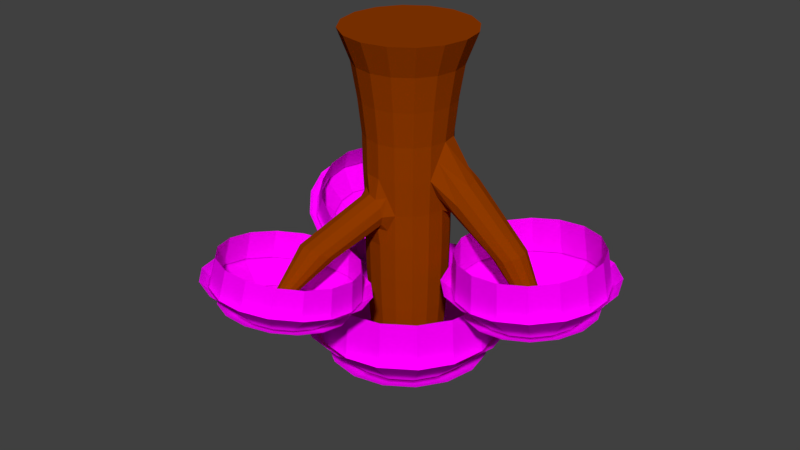 # Source: largetree.blend  (saved by Blender 2.78.0; exported with 4.5.12 LTS)
import bpy
from mathutils import Matrix  # noqa: F401  (used for matrix-valued properties, if any)

bpy.ops.wm.read_factory_settings(use_empty=True)
scene = bpy.context.scene
scene.name = 'Scene'

# ---- collections
col_collection_1 = bpy.data.collections.new('Collection 1'); scene.collection.children.link(col_collection_1)

# ---- materials (node trees are filled in below, after node groups)
mat_material_001 = bpy.data.materials.new('Material.001')
mat_material_001.alpha_threshold = 0.0
mat_material_001.use_transparent_shadow = False
mat_material_001.diffuse_color = (0.2738, 0.04216, 0.0, 1.0)
mat_material_001.roughness = 0.5
mat_material_002 = bpy.data.materials.new('Material.002')
mat_material_002.alpha_threshold = 0.0
mat_material_002.use_transparent_shadow = False
mat_material_002.diffuse_color = (0.9955, 0.0, 1.0, 1.0)
mat_material_002.roughness = 0.5

# ---- material node trees

# ---- world
world_world = bpy.data.worlds.new('World'); scene.world = world_world
world_world.color = (0.05088, 0.05088, 0.05088)
world_world.use_sun_shadow = False
world_world.sun_shadow_jitter_overblur = 0.0
world_world.cycles.sampling_method = 'MANUAL'

# ---- meshes
me_cylinder = bpy.data.meshes.new('Cylinder')
me_cylinder.from_pydata([(-0.7545, 3.71, 1.622), (-0.5965, 3.712, 1.627), (-0.4501, 3.655, 1.642), (-0.3375, 3.546, 1.665), (-0.2758, 3.403, 1.692), (-0.2745, 3.247, 1.719), (-0.3337, 3.103, 1.742), (-0.4444, 2.991, 1.757), (-0.5897, 2.929, 1.762), (-0.7477, 2.927, 1.757), (-0.8941, 2.984, 1.742), (-1.007, 3.093, 1.719), (-1.068, 3.236, 1.692), (-1.07, 3.392, 1.665), (-1.011, 3.536, 1.642), (-0.8998, 3.648, 1.627), (-0.6721, 3.319, 1.692), (-1.013, 4.935, 0.5752), (-0.8847, 4.327, 1.266), (-0.4605, 4.333, 1.28), (-0.3033, 4.946, 0.5992), (-0.06723, 4.179, 1.321), (0.3547, 4.687, 0.6677), (0.2353, 3.887, 1.382), (0.8609, 4.2, 0.7703), (0.4009, 3.503, 1.455), (1.138, 3.557, 0.8913), (0.4046, 3.085, 1.527), (1.144, 2.857, 1.012), (0.2456, 2.696, 1.588), (0.8782, 2.207, 1.115), (-0.05177, 2.396, 1.629), (0.3806, 1.705, 1.183), (-0.4423, 2.23, 1.643), (-0.2728, 1.427, 1.207), (-0.8664, 2.224, 1.629), (-0.9826, 1.417, 1.183), (-1.26, 2.378, 1.588), (-1.641, 1.675, 1.115), (-1.562, 2.67, 1.527), (-2.147, 2.163, 1.012), (-1.728, 3.054, 1.455), (-2.424, 2.805, 0.8913), (-1.731, 3.472, 1.382), (-2.43, 3.505, 0.7703), (-1.573, 3.861, 1.321), (-2.164, 4.156, 0.6677), (-1.275, 4.161, 1.28), (-1.666, 4.658, 0.5992), (-0.9351, 4.566, 0.1023), (-0.3383, 4.575, 0.1226), (0.215, 4.357, 0.1802), (0.6406, 3.947, 0.2664), (0.8737, 3.407, 0.3681), (0.8788, 2.819, 0.4698), (0.6551, 2.272, 0.5561), (0.2367, 1.849, 0.6137), (-0.3127, 1.616, 0.6339), (-0.9095, 1.608, 0.6137), (-1.463, 1.825, 0.5561), (-1.888, 2.235, 0.4698), (-2.122, 2.775, 0.3681), (-2.127, 3.364, 0.2664), (-1.903, 3.91, 0.1802), (-1.485, 4.333, 0.1226), (-0.9741, 4.751, 0.7356), (-0.3477, 4.76, 0.7568), (0.2331, 4.532, 0.8173), (0.6799, 4.102, 0.9078), (0.9246, 3.534, 1.015), (0.9299, 2.917, 1.121), (0.6951, 2.342, 1.212), (0.256, 1.899, 1.272), (-0.3208, 1.654, 1.294), (-0.9472, 1.645, 1.272), (-1.528, 1.873, 1.212), (-1.975, 2.304, 1.121), (-2.219, 2.871, 1.015), (-2.225, 3.489, 0.9078), (-1.99, 4.063, 0.8173), (-1.551, 4.506, 0.7568), (-0.7425, 3.653, 1.681), (-0.6109, 3.655, 1.686), (-0.4889, 3.607, 1.698), (-0.395, 3.517, 1.717), (-0.3436, 3.397, 1.74), (-0.3425, 3.268, 1.762), (-0.3918, 3.147, 1.781), (-0.4841, 3.054, 1.794), (-0.6052, 3.003, 1.798), (-0.7368, 3.001, 1.794), (-0.8588, 3.048, 1.781), (-0.9527, 3.139, 1.762), (-1.004, 3.258, 1.74), (-1.005, 3.388, 1.717), (-0.9559, 3.508, 1.698), (-0.8636, 3.602, 1.686), (-0.9484, 4.629, 1.137), (-0.397, 4.637, 1.156), (0.1142, 4.436, 1.209), (0.5075, 4.057, 1.289), (0.7229, 3.558, 1.383), (0.7276, 3.014, 1.477), (0.5209, 2.509, 1.556), (0.1343, 2.119, 1.61), (-0.3733, 1.903, 1.628), (-0.9247, 1.895, 1.61), (-1.436, 2.096, 1.556), (-1.829, 2.475, 1.477), (-2.045, 2.974, 1.383), (-2.049, 3.518, 1.289), (-1.843, 4.023, 1.209), (-1.456, 4.413, 1.156), (3.119, -0.1316, 2.205), (3.275, -0.1926, 2.19), (3.396, -0.3091, 2.178), (3.464, -0.4633, 2.17), (3.468, -0.6318, 2.167), (3.407, -0.7889, 2.17), (3.29, -0.9107, 2.178), (3.137, -0.9787, 2.19), (2.969, -0.9825, 2.205), (2.812, -0.9215, 2.219), (2.691, -0.805, 2.231), (2.623, -0.6508, 2.24), (2.62, -0.4823, 2.242), (2.681, -0.3252, 2.24), (2.797, -0.2034, 2.231), (2.951, -0.1354, 2.219), (3.044, -0.557, 2.205), (3.289, 1.371, 1.137), (3.218, 0.5905, 1.888), (3.638, 0.4267, 1.85), (3.992, 1.097, 1.073), (3.964, 0.1139, 1.817), (4.537, 0.5738, 1.018), (4.145, -0.3004, 1.795), (4.841, -0.1194, 0.981), (4.155, -0.753, 1.787), (4.857, -0.8767, 0.9681), (3.991, -1.175, 1.795), (4.583, -1.583, 0.981), (3.679, -1.502, 1.817), (4.06, -2.13, 1.018), (3.266, -1.685, 1.85), (3.369, -2.436, 1.073), (2.815, -1.695, 1.888), (2.615, -2.453, 1.137), (2.395, -1.531, 1.927), (1.911, -2.179, 1.202), (2.069, -1.218, 1.96), (1.366, -1.655, 1.257), (1.888, -0.8041, 1.982), (1.063, -0.9623, 1.294), (1.878, -0.3515, 1.989), (1.047, -0.205, 1.307), (2.042, 0.07051, 1.982), (1.321, 0.5012, 1.294), (2.354, 0.3977, 1.96), (1.843, 1.049, 1.257), (2.767, 0.5803, 1.927), (2.534, 1.354, 1.202), (3.175, 1.078, 0.4399), (3.767, 0.8471, 0.3854), (4.225, 0.407, 0.3393), (4.48, -0.1759, 0.3084), (4.493, -0.8127, 0.2976), (4.263, -1.406, 0.3084), (3.824, -1.867, 0.3393), (3.243, -2.124, 0.3854), (2.608, -2.138, 0.4399), (2.017, -1.908, 0.4943), (1.559, -1.467, 0.5405), (1.303, -0.8846, 0.5713), (1.29, -0.2478, 0.5822), (1.52, 0.346, 0.5713), (1.96, 0.8064, 0.5405), (2.541, 1.063, 0.4943), (3.263, 1.144, 1.302), (3.884, 0.9024, 1.245), (4.365, 0.4404, 1.196), (4.633, -0.1714, 1.164), (4.647, -0.8398, 1.152), (4.405, -1.463, 1.164), (3.944, -1.946, 1.196), (3.334, -2.216, 1.245), (2.668, -2.231, 1.302), (2.048, -1.989, 1.359), (1.567, -1.527, 1.407), (1.299, -0.9153, 1.44), (1.285, -0.2469, 1.451), (1.526, 0.3764, 1.44), (1.987, 0.8597, 1.407), (2.597, 1.129, 1.359), (3.112, -0.2035, 2.269), (3.242, -0.2543, 2.257), (3.343, -0.3514, 2.246), (3.399, -0.4799, 2.24), (3.402, -0.6203, 2.237), (3.352, -0.7512, 2.24), (3.255, -0.8527, 2.246), (3.127, -0.9094, 2.257), (2.987, -0.9125, 2.269), (2.856, -0.8617, 2.281), (2.755, -0.7647, 2.291), (2.699, -0.6362, 2.298), (2.696, -0.4957, 2.3), (2.747, -0.3648, 2.298), (2.844, -0.2633, 2.291), (2.972, -0.2066, 2.281), (3.27, 0.9348, 1.793), (3.817, 0.7218, 1.742), (4.24, 0.3151, 1.7), (4.476, -0.2234, 1.671), (4.488, -0.8117, 1.661), (4.275, -1.36, 1.671), (3.869, -1.786, 1.7), (3.333, -2.023, 1.742), (2.746, -2.036, 1.793), (2.2, -1.823, 1.843), (1.777, -1.417, 1.886), (1.541, -0.8782, 1.914), (1.528, -0.2898, 1.924), (1.741, 0.2588, 1.914), (2.147, 0.6842, 1.886), (2.684, 0.9215, 1.843), (-2.568, -2.31, 2.343), (-2.686, -2.361, 2.271), (-2.82, -2.359, 2.21), (-2.95, -2.303, 2.169), (-3.057, -2.202, 2.154), (-3.123, -2.072, 2.169), (-3.14, -1.931, 2.21), (-3.103, -1.802, 2.271), (-3.02, -1.704, 2.343), (-2.903, -1.652, 2.416), (-2.769, -1.654, 2.477), (-2.638, -1.71, 2.518), (-2.532, -1.811, 2.532), (-2.465, -1.942, 2.518), (-2.449, -2.082, 2.477), (-2.485, -2.212, 2.416), (-2.794, -2.007, 2.343), (-1.402, -3.088, 1.531), (-2.076, -2.737, 2.103), (-2.392, -2.877, 1.908), (-1.931, -3.321, 1.206), (-2.752, -2.871, 1.744), (-2.534, -3.311, 0.9308), (-3.102, -2.721, 1.634), (-3.119, -3.06, 0.7467), (-3.388, -2.449, 1.595), (-3.598, -2.606, 0.682), (-3.566, -2.098, 1.634), (-3.897, -2.018, 0.7467), (-3.61, -1.72, 1.744), (-3.971, -1.386, 0.9308), (-3.513, -1.373, 1.908), (-3.808, -0.805, 1.206), (-3.29, -1.11, 2.103), (-3.435, -0.3647, 1.531), (-2.974, -0.9705, 2.297), (-2.906, -0.1316, 1.857), (-2.614, -0.9763, 2.462), (-2.303, -0.1413, 2.132), (-2.264, -1.126, 2.572), (-1.718, -0.3923, 2.316), (-1.978, -1.398, 2.61), (-1.239, -0.8464, 2.381), (-1.799, -1.749, 2.572), (-0.9402, -1.434, 2.316), (-1.755, -2.127, 2.462), (-0.8662, -2.067, 2.132), (-1.852, -2.474, 2.297), (-1.029, -2.648, 1.857), (-1.319, -2.688, 1.001), (-1.763, -2.884, 0.7276), (-2.27, -2.876, 0.4959), (-2.762, -2.665, 0.341), (-3.165, -2.283, 0.2867), (-3.416, -1.789, 0.341), (-3.478, -1.257, 0.4959), (-3.342, -0.7685, 0.7276), (-3.027, -0.3982, 1.001), (-2.583, -0.2022, 1.274), (-2.076, -0.2104, 1.506), (-1.584, -0.4214, 1.661), (-1.181, -0.8032, 1.715), (-0.93, -1.298, 1.661), (-0.8678, -1.83, 1.506), (-1.004, -2.318, 1.274), (-1.58, -2.971, 1.656), (-2.046, -3.177, 1.37), (-2.578, -3.168, 1.126), (-3.095, -2.947, 0.9638), (-3.517, -2.546, 0.9067), (-3.781, -2.027, 0.9638), (-3.846, -1.469, 1.126), (-3.703, -0.9564, 1.37), (-3.373, -0.5677, 1.656), (-2.907, -0.3619, 1.943), (-2.375, -0.3705, 2.187), (-1.858, -0.592, 2.349), (-1.436, -0.9928, 2.406), (-1.172, -1.512, 2.349), (-1.106, -2.07, 2.187), (-1.25, -2.583, 1.943), (-2.628, -2.276, 2.392), (-2.726, -2.319, 2.332), (-2.838, -2.317, 2.281), (-2.947, -2.271, 2.246), (-3.035, -2.187, 2.234), (-3.091, -2.078, 2.246), (-3.104, -1.96, 2.281), (-3.074, -1.853, 2.332), (-3.005, -1.771, 2.392), (-2.907, -1.728, 2.452), (-2.795, -1.73, 2.503), (-2.687, -1.776, 2.537), (-2.598, -1.86, 2.549), (-2.543, -1.969, 2.537), (-2.529, -2.087, 2.503), (-2.559, -2.194, 2.452), (-1.86, -2.956, 2.03), (-2.27, -3.137, 1.777), (-2.739, -3.13, 1.563), (-3.193, -2.935, 1.42), (-3.565, -2.582, 1.37), (-3.798, -2.125, 1.42), (-3.855, -1.634, 1.563), (-3.729, -1.183, 1.777), (-3.439, -0.8406, 2.03), (-3.028, -0.6595, 2.282), (-2.56, -0.667, 2.497), (-2.105, -0.862, 2.64), (-1.733, -1.215, 2.69), (-1.501, -1.672, 2.64), (-1.443, -2.163, 2.497), (-1.569, -2.614, 2.282), (0.0, 0.54, 4.165), (0.2066, 0.4989, 4.165), (0.3818, 0.3818, 4.165), (0.4989, 0.2066, 4.165), (0.54, -2.211e-08, 4.165), (0.4989, -0.2066, 4.165), (0.3818, -0.3818, 4.165), (0.2066, -0.4989, 4.165), (0.0, -0.54, 4.165), (-0.2066, -0.4989, 4.165), (-0.3818, -0.3818, 4.165), (-0.4989, -0.2066, 4.165), (-0.54, 7.93e-09, 4.165), (-0.4989, 0.2066, 4.165), (-0.3818, 0.3818, 4.165), (-0.2066, 0.4989, 4.165), (0.0, 0.0, 4.165), (0.0, 2.427, 2.826), (0.0, 1.45, 3.768), (0.5551, 1.34, 3.768), (0.9288, 2.242, 2.826), (1.026, 1.026, 3.768), (1.716, 1.716, 2.826), (1.34, 0.5551, 3.768), (2.242, 0.9288, 2.826), (1.45, -6.34e-08, 3.768), (2.427, -1.081e-07, 2.826), (1.34, -0.5551, 3.768), (2.242, -0.9288, 2.826), (1.026, -1.026, 3.768), (1.716, -1.716, 2.826), (0.5551, -1.34, 3.768), (0.9288, -2.242, 2.826), (0.0, -1.45, 3.768), (0.0, -2.427, 2.826), (-0.5551, -1.34, 3.768), (-0.9288, -2.242, 2.826), (-1.026, -1.026, 3.768), (-1.716, -1.716, 2.826), (-1.34, -0.5551, 3.768), (-2.242, -0.9288, 2.826), (-1.45, 1.73e-08, 3.768), (-2.427, 2.696e-08, 2.826), (-1.34, 0.5551, 3.768), (-2.242, 0.9288, 2.826), (-1.026, 1.026, 3.768), (-1.716, 1.716, 2.826), (-0.5551, 1.34, 3.768), (-0.9288, 2.242, 2.826), (0.0, 2.041, 1.95), (0.781, 1.885, 1.95), (1.443, 1.443, 1.95), (1.885, 0.781, 1.95), (2.041, -8.876e-08, 1.95), (1.885, -0.781, 1.95), (1.443, -1.443, 1.95), (0.781, -1.885, 1.95), (0.0, -2.041, 1.95), (-0.781, -1.885, 1.95), (-1.443, -1.443, 1.95), (-1.885, -0.781, 1.95), (-2.041, 2.478e-08, 1.95), (-1.885, 0.781, 1.95), (-1.443, 1.443, 1.95), (-0.781, 1.885, 1.95), (0.0, 2.142, 3.032), (0.8198, 1.979, 3.032), (1.515, 1.515, 3.032), (1.979, 0.8198, 3.032), (2.142, -9.364e-08, 3.032), (1.979, -0.8198, 3.032), (1.515, -1.515, 3.032), (0.8198, -1.979, 3.032), (0.0, -2.142, 3.032), (-0.8198, -1.979, 3.032), (-1.515, -1.515, 3.032), (-1.979, -0.8198, 3.032), (-2.142, 2.554e-08, 3.032), (-1.979, 0.8198, 3.032), (-1.515, 1.515, 3.032), (-0.8198, 1.979, 3.032), (0.0, 0.45, 4.245), (0.1722, 0.4157, 4.245), (0.3182, 0.3182, 4.245), (0.4157, 0.1722, 4.245), (0.45, -1.967e-08, 4.245), (0.4157, -0.1722, 4.245), (0.3182, -0.3182, 4.245), (0.1722, -0.4157, 4.245), (0.0, -0.45, 4.245), (-0.1722, -0.4157, 4.245), (-0.3182, -0.3182, 4.245), (-0.4157, -0.1722, 4.245), (-0.45, 5.366e-09, 4.245), (-0.4157, 0.1722, 4.245), (-0.3182, 0.3182, 4.245), (-0.1722, 0.4157, 4.245), (-4.768e-07, 1.886, 3.648), (0.7216, 1.742, 3.648), (1.333, 1.333, 3.648), (1.742, 0.7216, 3.648), (1.886, -8.466e-08, 3.648), (1.742, -0.7216, 3.648), (1.333, -1.333, 3.648), (0.7216, -1.742, 3.648), (-4.768e-07, -1.886, 3.648), (-0.7216, -1.742, 3.648), (-1.333, -1.333, 3.648), (-1.742, -0.7216, 3.648), (-1.886, 2.025e-08, 3.648), (-1.742, 0.7216, 3.648), (-1.333, 1.333, 3.648), (-0.7216, 1.742, 3.648), (-2.34e-08, 1.495, -4.0), (1.277e-08, 0.6571, 4.0), (0.5722, 1.381, -4.0), (0.2515, 0.6071, 4.0), (1.057, 1.057, -4.0), (0.4647, 0.4647, 4.0), (1.381, 0.5722, -4.0), (0.6071, 0.2515, 4.0), (1.495, -7.007e-08, -4.0), (0.6571, -2.489e-08, 4.0), (1.381, -0.5722, -4.0), (0.6071, -0.2515, 4.0), (1.057, -1.057, -4.0), (0.4647, -0.4647, 4.0), (0.5722, -1.381, -4.0), (0.2515, -0.6071, 4.0), (2.024e-07, -1.495, -4.0), (1.12e-07, -0.6571, 4.0), (-0.5722, -1.381, -4.0), (-0.2515, -0.6071, 4.0), (-1.057, -1.057, -4.0), (-0.4647, -0.4647, 4.0), (-1.381, -0.5722, -4.0), (-0.6071, -0.2515, 4.0), (-1.495, 1.312e-08, -4.0), (-0.6571, 1.167e-08, 4.0), (-1.381, 0.5722, -4.0), (-0.6071, 0.2515, 4.0), (-1.057, 1.057, -4.0), (-0.4647, 0.4647, 4.0), (-0.5722, 1.381, -4.0), (-0.2515, 0.6071, 4.0), (-7.965e-09, 1.22, -3.286), (-3.287e-09, 1.088, -2.486), (0.0, 1.0, -1.686), (3.991e-10, 0.9893, -0.8857), (3.117e-09, 0.9566, 0.7143), (4.334e-09, 0.9393, 1.514), (3.438e-09, 0.9077, 2.314), (5.601e-09, 0.8496, 3.114), (0.3251, 0.785, 3.114), (0.3474, 0.8386, 2.314), (0.3595, 0.8678, 1.514), (0.3661, 0.8837, 0.7143), (0.3644, 0.8797, -0.08574), (0.3786, 0.914, -0.8857), (0.3827, 0.9239, -1.686), (0.4164, 1.005, -2.486), (0.4667, 1.127, -3.286), (0.6008, 0.6008, 3.114), (0.6418, 0.6418, 2.314), (0.6642, 0.6642, 1.514), (0.6764, 0.6764, 0.7143), (0.6733, 0.6733, -0.08574), (0.6995, 0.6995, -0.8857), (0.7071, 0.7071, -1.686), (0.7695, 0.7695, -2.486), (0.8624, 0.8624, -3.286), (0.785, 0.3251, 3.114), (0.8386, 0.3474, 2.314), (0.8678, 0.3595, 1.514), (0.8837, 0.3661, 0.7143), (0.8797, 0.3644, -0.08574), (0.914, 0.3786, -0.8857), (0.9239, 0.3827, -1.686), (1.005, 0.4164, -2.486), (1.127, 0.4667, -3.286), (0.8496, -3.546e-08, 3.114), (0.9077, -3.865e-08, 2.314), (0.9393, -4.038e-08, 1.514), (0.9566, -4.153e-08, 0.7143), (0.9522, -4.099e-08, -0.08574), (0.8117, -0.5411, -1.286), (1.0, -4.371e-08, -1.686), (1.088, -4.855e-08, -2.486), (1.22, -5.641e-08, -3.286), (0.785, -0.3251, 3.114), (0.8386, -0.3474, 2.314), (0.8678, -0.3595, 1.514), (0.8837, -0.3661, 0.7143), (0.8797, -0.3644, -0.08574), (0.7896, -0.532, -0.4857), (0.9239, -0.3827, -1.686), (1.005, -0.4164, -2.486), (1.127, -0.4667, -3.286), (0.6008, -0.6008, 3.114), (0.6418, -0.6418, 2.314), (0.6642, -0.6642, 1.514), (0.6764, -0.6764, 0.7143), (0.6733, -0.6733, -0.08574), (0.6995, -0.6995, -0.8857), (0.7071, -0.7071, -1.686), (0.7695, -0.7695, -2.486), (0.8624, -0.8624, -3.286), (0.3251, -0.785, 3.114), (0.3474, -0.8386, 2.314), (0.3595, -0.8678, 1.514), (0.3661, -0.8837, 0.7143), (0.3644, -0.8797, -0.08574), (0.3786, -0.914, -0.8857), (0.3827, -0.9239, -1.686), (0.4164, -1.005, -2.486), (0.4667, -1.127, -3.286), (1.339e-07, -0.8496, 3.114), (1.405e-07, -0.9077, 2.314), (1.462e-07, -0.9393, 1.514), (1.476e-07, -0.9566, 0.7143), (1.473e-07, -0.9522, -0.08574), (1.498e-07, -0.9893, -0.8857), (1.51e-07, -1.0, -1.686), (1.61e-07, -1.088, -2.486), (1.762e-07, -1.22, -3.286), (-0.3251, -0.785, 3.114), (-0.3474, -0.8386, 2.314), (-0.3594, -0.8678, 1.514), (-0.3661, -0.8837, 0.7143), (-0.3644, -0.8797, -0.08574), (-0.3786, -0.914, -0.8857), (-0.3827, -0.9239, -1.686), (-0.4164, -1.005, -2.486), (-0.4667, -1.127, -3.286), (-0.6008, -0.6008, 3.114), (-0.6418, -0.6418, 2.314), (-0.6642, -0.6642, 1.514), (-0.6733, -0.6733, -0.08574), (-0.6995, -0.6995, -0.8857), (-0.7071, -0.7071, -1.686), (-0.7695, -0.7695, -2.486), (-0.8624, -0.8624, -3.286), (-0.785, -0.3251, 3.114), (-0.8386, -0.3474, 2.314), (-0.8678, -0.3595, 1.514), (-0.8986, -0.3722, -0.08574), (-0.914, -0.3786, -0.8857), (-0.9239, -0.3827, -1.686), (-1.005, -0.4164, -2.486), (-1.127, -0.4667, -3.286), (-0.8496, 1.181e-08, 3.114), (-0.9077, 1.186e-08, 2.314), (-0.9393, 1.188e-08, 1.514), (-0.9566, 1.169e-08, 0.7143), (-0.9522, 1.199e-08, -0.08574), (-0.9893, 1.192e-08, -0.8857), (-1.0, 1.192e-08, -1.686), (-1.088, 1.199e-08, -2.486), (-1.22, 1.144e-08, -3.286), (-0.785, 0.3251, 3.114), (-0.8386, 0.3474, 2.314), (-0.8678, 0.3595, 1.514), (-0.8837, 0.3661, 0.7143), (-0.8797, 0.3644, -0.08574), (-0.914, 0.3786, -0.8857), (-0.9239, 0.3827, -1.686), (-1.005, 0.4164, -2.486), (-1.127, 0.4667, -3.286), (-0.6008, 0.6008, 3.114), (-0.6418, 0.6418, 2.314), (-0.6642, 0.6642, 1.514), (-0.6764, 0.6764, 0.7143), (-0.6733, 0.6733, -0.08574), (-0.6995, 0.6995, -0.8857), (-0.7071, 0.7071, -1.686), (-0.7695, 0.7695, -2.486), (-0.8624, 0.8624, -3.286), (-0.3251, 0.785, 3.114), (-0.3474, 0.8386, 2.314), (-0.3594, 0.8678, 1.514), (-0.3661, 0.8837, 0.7143), (-0.9122, -0.1797, 1.114), (-0.3786, 0.914, -0.8857), (-0.3827, 0.9239, -1.686), (-0.4164, 1.005, -2.486), (-0.4667, 1.127, -3.286), (-1.086, -0.2656, 0.7221), (-2.873, -2.05, 2.191), (-1.042, -0.2998, 0.9216), (-0.9464, -0.4109, 1.068), (-0.824, -0.5691, 1.121), (-0.708, -0.732, 1.068), (-0.6294, -0.8561, 0.9216), (-0.6094, -0.9079, 0.7221), (-0.6532, -0.8737, 0.5227), (-0.7492, -0.7626, 0.3767), (-0.8716, -0.6044, 0.3232), (-0.9876, -0.4415, 0.3767), (-1.066, -0.3175, 0.5227), (-2.212, -1.092, 1.223), (-2.046, -1.031, 1.329), (-1.86, -1.072, 1.41), (-1.704, -1.204, 1.444), (-1.62, -1.392, 1.421), (-1.631, -1.585, 1.348), (-1.734, -1.732, 1.245), (-1.9, -1.794, 1.139), (-2.086, -1.753, 1.058), (-2.242, -1.62, 1.025), (-2.326, -1.432, 1.047), (-2.315, -1.239, 1.12), (-2.83, -1.812, 1.943), (-2.756, -1.783, 1.983), (-2.674, -1.799, 2.014), (-2.606, -1.856, 2.028), (-2.569, -1.938, 2.021), (-2.574, -2.023, 1.995), (-2.62, -2.089, 1.958), (-2.694, -2.118, 1.918), (-2.776, -2.102, 1.887), (-2.845, -2.045, 1.873), (-2.882, -1.963, 1.88), (-2.876, -1.878, 1.906), (1.301, -0.7576, -0.4152), (3.179, -0.626, 2.181), (1.228, -0.676, -0.1886), (1.2, -0.4884, -0.02293), (1.225, -0.2453, 0.03745), (1.296, -0.01167, -0.02363), (1.395, 0.1498, -0.1898), (1.494, 0.1959, -0.4166), (1.568, 0.1143, -0.6432), (1.595, -0.07326, -0.8089), (1.57, -0.3164, -0.8692), (1.499, -0.55, -0.8082), (1.401, -0.7115, -0.642), (2.357, -0.8463, 0.6669), (2.185, -0.7618, 0.7204), (2.079, -0.5988, 0.762), (2.067, -0.401, 0.7804), (2.152, -0.2214, 0.7708), (2.312, -0.1081, 0.7357), (2.503, -0.09148, 0.6846), (2.675, -0.176, 0.631), (2.781, -0.339, 0.5895), (2.793, -0.5368, 0.571), (2.708, -0.7164, 0.5806), (2.548, -0.8297, 0.6157), (3.025, -0.8012, 1.83), (2.929, -0.7558, 1.849), (2.868, -0.6668, 1.865), (2.86, -0.558, 1.873), (2.906, -0.4586, 1.872), (2.993, -0.3952, 1.862), (3.099, -0.3848, 1.845), (3.195, -0.4302, 1.826), (3.256, -0.5192, 1.81), (3.264, -0.628, 1.802), (3.218, -0.7274, 1.803), (3.131, -0.7908, 1.813), (0.1927, 1.102, -0.08673), (-0.6935, 3.493, 1.397), (0.1429, 1.077, 0.1147), (0.0005153, 1.035, 0.2621), (-0.1962, 0.9895, 0.3161), (-0.3946, 0.9515, 0.2621), (-0.5415, 0.9316, 0.1147), (-0.5975, 0.935, -0.08673), (-0.5477, 0.9609, -0.2881), (-0.4054, 1.002, -0.4356), (-0.2086, 1.048, -0.4895), (-0.01023, 1.086, -0.4356), (0.1367, 1.106, -0.2881), (-0.09187, 2.484, 0.4193), (-0.1058, 2.305, 0.5266), (-0.2217, 2.152, 0.608), (-0.4087, 2.064, 0.6419), (-0.6164, 2.067, 0.619), (-0.7894, 2.158, 0.5456), (-0.8813, 2.314, 0.4413), (-0.8674, 2.493, 0.334), (-0.7514, 2.646, 0.2525), (-0.5645, 2.733, 0.2187), (-0.3567, 2.731, 0.2416), (-0.1837, 2.64, 0.315), (-0.4927, 3.354, 1.147), (-0.4973, 3.274, 1.187), (-0.5466, 3.205, 1.218), (-0.6274, 3.166, 1.232), (-0.718, 3.167, 1.225), (-0.7941, 3.208, 1.199), (-0.8354, 3.278, 1.161), (-0.8308, 3.358, 1.121), (-0.7815, 3.427, 1.089), (-0.7007, 3.466, 1.075), (-0.6101, 3.465, 1.082), (-0.5339, 3.424, 1.108), (0.1822, 0.9181, 0.3143), (0.1822, 0.9345, -0.4857), (-0.5259, 0.7936, -0.4857), (-0.5197, 0.7785, 0.3143), (-0.9276, -0.1861, 0.3143), (-0.5197, -0.7785, 0.3143), (-0.5151, -0.774, 1.114), (0.957, 0.1893, -1.286), (0.9331, 0.1893, -0.4857)], [], [(7, 8, 16, 6), (5, 6, 16, 4), (3, 4, 16, 2), (1, 2, 16, 0), (13, 14, 16, 12), (11, 12, 16, 10), (9, 10, 16, 8), (15, 0, 16, 14), (48, 47, 18, 17), (46, 45, 47, 48), (44, 43, 45, 46), (42, 41, 43, 44), (40, 39, 41, 42), (38, 37, 39, 40), (36, 35, 37, 38), (34, 33, 35, 36), (32, 31, 33, 34), (30, 29, 31, 32), (28, 27, 29, 30), (26, 25, 27, 28), (24, 23, 25, 26), (22, 21, 23, 24), (20, 19, 21, 22), (17, 18, 19, 20), (64, 80, 65, 49), (63, 79, 80, 64), (62, 78, 79, 63), (61, 77, 78, 62), (60, 76, 77, 61), (59, 75, 76, 60), (58, 74, 75, 59), (57, 73, 74, 58), (56, 72, 73, 57), (55, 71, 72, 56), (54, 70, 71, 55), (53, 69, 70, 54), (52, 68, 69, 53), (51, 67, 68, 52), (50, 66, 67, 51), (49, 65, 66, 50), (97, 81, 82, 98), (98, 82, 83, 99), (99, 83, 84, 100), (100, 84, 85, 101), (101, 85, 86, 102), (102, 86, 87, 103), (103, 87, 88, 104), (104, 88, 89, 105), (105, 89, 90, 106), (106, 90, 91, 107), (107, 91, 92, 108), (108, 92, 93, 109), (109, 93, 94, 110), (110, 94, 95, 111), (111, 95, 96, 112), (112, 96, 81, 97), (120, 121, 129, 119), (118, 119, 129, 117), (116, 117, 129, 115), (114, 115, 129, 113), (126, 127, 129, 125), (124, 125, 129, 123), (122, 123, 129, 121), (128, 113, 129, 127), (161, 160, 131, 130), (159, 158, 160, 161), (157, 156, 158, 159), (155, 154, 156, 157), (153, 152, 154, 155), (151, 150, 152, 153), (149, 148, 150, 151), (147, 146, 148, 149), (145, 144, 146, 147), (143, 142, 144, 145), (141, 140, 142, 143), (139, 138, 140, 141), (137, 136, 138, 139), (135, 134, 136, 137), (133, 132, 134, 135), (130, 131, 132, 133), (177, 193, 178, 162), (176, 192, 193, 177), (175, 191, 192, 176), (174, 190, 191, 175), (173, 189, 190, 174), (172, 188, 189, 173), (171, 187, 188, 172), (170, 186, 187, 171), (169, 185, 186, 170), (168, 184, 185, 169), (167, 183, 184, 168), (166, 182, 183, 167), (165, 181, 182, 166), (164, 180, 181, 165), (163, 179, 180, 164), (162, 178, 179, 163), (210, 194, 195, 211), (211, 195, 196, 212), (212, 196, 197, 213), (213, 197, 198, 214), (214, 198, 199, 215), (215, 199, 200, 216), (216, 200, 201, 217), (217, 201, 202, 218), (218, 202, 203, 219), (219, 203, 204, 220), (220, 204, 205, 221), (221, 205, 206, 222), (222, 206, 207, 223), (223, 207, 208, 224), (224, 208, 209, 225), (225, 209, 194, 210), (233, 234, 242, 232), (231, 232, 242, 230), (229, 230, 242, 228), (227, 228, 242, 226), (239, 240, 242, 238), (237, 238, 242, 236), (235, 236, 242, 234), (241, 226, 242, 240), (274, 273, 244, 243), (272, 271, 273, 274), (270, 269, 271, 272), (268, 267, 269, 270), (266, 265, 267, 268), (264, 263, 265, 266), (262, 261, 263, 264), (260, 259, 261, 262), (258, 257, 259, 260), (256, 255, 257, 258), (254, 253, 255, 256), (252, 251, 253, 254), (250, 249, 251, 252), (248, 247, 249, 250), (246, 245, 247, 248), (243, 244, 245, 246), (290, 306, 291, 275), (289, 305, 306, 290), (288, 304, 305, 289), (287, 303, 304, 288), (286, 302, 303, 287), (285, 301, 302, 286), (284, 300, 301, 285), (283, 299, 300, 284), (282, 298, 299, 283), (281, 297, 298, 282), (280, 296, 297, 281), (279, 295, 296, 280), (278, 294, 295, 279), (277, 293, 294, 278), (276, 292, 293, 277), (275, 291, 292, 276), (323, 307, 308, 324), (324, 308, 309, 325), (325, 309, 310, 326), (326, 310, 311, 327), (327, 311, 312, 328), (328, 312, 313, 329), (329, 313, 314, 330), (330, 314, 315, 331), (331, 315, 316, 332), (332, 316, 317, 333), (333, 317, 318, 334), (334, 318, 319, 335), (335, 319, 320, 336), (336, 320, 321, 337), (337, 321, 322, 338), (338, 322, 307, 323), (346, 347, 355, 345), (344, 345, 355, 343), (342, 343, 355, 341), (340, 341, 355, 339), (352, 353, 355, 351), (350, 351, 355, 349), (348, 349, 355, 347), (354, 339, 355, 353), (387, 386, 357, 356), (385, 384, 386, 387), (383, 382, 384, 385), (381, 380, 382, 383), (379, 378, 380, 381), (377, 376, 378, 379), (375, 374, 376, 377), (373, 372, 374, 375), (371, 370, 372, 373), (369, 368, 370, 371), (367, 366, 368, 369), (365, 364, 366, 367), (363, 362, 364, 365), (361, 360, 362, 363), (359, 358, 360, 361), (356, 357, 358, 359), (403, 419, 404, 388), (402, 418, 419, 403), (401, 417, 418, 402), (400, 416, 417, 401), (399, 415, 416, 400), (398, 414, 415, 399), (397, 413, 414, 398), (396, 412, 413, 397), (395, 411, 412, 396), (394, 410, 411, 395), (393, 409, 410, 394), (392, 408, 409, 393), (391, 407, 408, 392), (390, 406, 407, 391), (389, 405, 406, 390), (388, 404, 405, 389), (436, 420, 421, 437), (437, 421, 422, 438), (438, 422, 423, 439), (439, 423, 424, 440), (440, 424, 425, 441), (441, 425, 426, 442), (442, 426, 427, 443), (443, 427, 428, 444), (444, 428, 429, 445), (445, 429, 430, 446), (446, 430, 431, 447), (447, 431, 432, 448), (448, 432, 433, 449), (449, 433, 434, 450), (450, 434, 435, 451), (451, 435, 420, 436), (491, 453, 455, 492), (492, 455, 457, 501), (501, 457, 459, 510), (510, 459, 461, 519), (519, 461, 463, 528), (528, 463, 465, 537), (537, 465, 467, 546), (546, 467, 469, 555), (555, 469, 471, 564), (564, 471, 473, 573), (573, 473, 475, 581), (581, 475, 477, 589), (589, 477, 479, 598), (598, 479, 481, 607), (455, 453, 483, 481, 479, 477, 475, 473, 471, 469, 467, 465, 463, 461, 459, 457), (607, 481, 483, 616), (616, 483, 453, 491), (452, 454, 456, 458, 460, 462, 464, 466, 468, 470, 472, 474, 476, 478, 480, 482), (482, 624, 484, 452), (624, 623, 485, 484), (623, 622, 486, 485), (622, 621, 487, 486), (619, 618, 489, 488), (618, 617, 490, 489), (617, 616, 491, 490), (480, 615, 624, 482), (615, 614, 623, 624), (614, 613, 622, 623), (613, 612, 621, 622), (610, 609, 618, 619), (609, 608, 617, 618), (608, 607, 616, 617), (478, 606, 615, 480), (606, 605, 614, 615), (605, 604, 613, 614), (604, 603, 612, 613), (603, 602, 611, 612), (602, 601, 610, 611), (601, 600, 609, 610), (600, 599, 608, 609), (599, 598, 607, 608), (476, 597, 606, 478), (597, 596, 605, 606), (596, 595, 604, 605), (595, 594, 603, 604), (594, 593, 602, 603), (592, 591, 600, 601), (591, 590, 599, 600), (590, 589, 598, 599), (474, 588, 597, 476), (588, 587, 596, 597), (587, 586, 595, 596), (586, 585, 594, 595), (585, 584, 593, 594), (583, 582, 590, 591), (582, 581, 589, 590), (472, 580, 588, 474), (580, 579, 587, 588), (579, 578, 586, 587), (578, 577, 585, 586), (577, 576, 584, 585), (575, 574, 582, 583), (574, 573, 581, 582), (470, 572, 580, 472), (572, 571, 579, 580), (571, 570, 578, 579), (570, 569, 577, 578), (569, 568, 576, 577), (566, 565, 574, 575), (565, 564, 573, 574), (468, 563, 572, 470), (563, 562, 571, 572), (562, 561, 570, 571), (561, 560, 569, 570), (560, 559, 568, 569), (559, 558, 567, 568), (558, 557, 566, 567), (557, 556, 565, 566), (556, 555, 564, 565), (466, 554, 563, 468), (554, 553, 562, 563), (553, 552, 561, 562), (552, 551, 560, 561), (551, 550, 559, 560), (550, 549, 558, 559), (549, 548, 557, 558), (548, 547, 556, 557), (547, 546, 555, 556), (464, 545, 554, 466), (545, 544, 553, 554), (544, 543, 552, 553), (543, 542, 551, 552), (542, 541, 550, 551), (541, 540, 549, 550), (540, 539, 548, 549), (539, 538, 547, 548), (538, 537, 546, 547), (462, 536, 545, 464), (536, 535, 544, 545), (535, 534, 543, 544), (523, 532, 666), (534, 525, 672), (532, 531, 540, 541), (531, 530, 539, 540), (530, 529, 538, 539), (529, 528, 537, 538), (460, 527, 536, 462), (527, 526, 535, 536), (526, 525, 534, 535), (523, 522, 531, 532), (522, 521, 530, 531), (521, 520, 529, 530), (520, 519, 528, 529), (458, 518, 527, 460), (518, 517, 526, 527), (517, 516, 525, 526), (514, 513, 522, 523), (513, 512, 521, 522), (512, 511, 520, 521), (511, 510, 519, 520), (456, 509, 518, 458), (509, 508, 517, 518), (508, 507, 516, 517), (507, 506, 515, 516), (506, 505, 514, 515), (505, 504, 513, 514), (504, 503, 512, 513), (503, 502, 511, 512), (502, 501, 510, 511), (454, 500, 509, 456), (500, 499, 508, 509), (499, 498, 507, 508), (498, 497, 506, 507), (497, 496, 505, 506), (496, 495, 504, 505), (495, 494, 503, 504), (494, 493, 502, 503), (493, 492, 501, 502), (452, 484, 500, 454), (484, 485, 499, 500), (485, 486, 498, 499), (486, 487, 497, 498), (619, 488, 703), (488, 489, 494, 495), (489, 490, 493, 494), (490, 491, 492, 493), (650, 626, 651), (651, 626, 652), (652, 626, 653), (653, 626, 654), (654, 626, 655), (655, 626, 656), (656, 626, 657), (657, 626, 658), (658, 626, 659), (659, 626, 660), (660, 626, 661), (661, 626, 650), (637, 649, 638, 625), (636, 648, 649, 637), (635, 647, 648, 636), (634, 646, 647, 635), (633, 645, 646, 634), (632, 644, 645, 633), (631, 643, 644, 632), (630, 642, 643, 631), (629, 641, 642, 630), (628, 640, 641, 629), (627, 639, 640, 628), (625, 638, 639, 627), (649, 661, 650, 638), (648, 660, 661, 649), (647, 659, 660, 648), (646, 658, 659, 647), (645, 657, 658, 646), (644, 656, 657, 645), (643, 655, 656, 644), (642, 654, 655, 643), (641, 653, 654, 642), (640, 652, 653, 641), (639, 651, 652, 640), (638, 650, 651, 639), (687, 663, 688), (688, 663, 689), (689, 663, 690), (690, 663, 691), (691, 663, 692), (692, 663, 693), (693, 663, 694), (694, 663, 695), (695, 663, 696), (696, 663, 697), (697, 663, 698), (698, 663, 687), (674, 686, 675, 662), (673, 685, 686, 674), (672, 684, 685, 673), (671, 683, 684, 672), (670, 682, 683, 671), (669, 681, 682, 670), (668, 680, 681, 669), (667, 679, 680, 668), (666, 678, 679, 667), (665, 677, 678, 666), (664, 676, 677, 665), (662, 675, 676, 664), (686, 698, 687, 675), (685, 697, 698, 686), (684, 696, 697, 685), (683, 695, 696, 684), (682, 694, 695, 683), (681, 693, 694, 682), (680, 692, 693, 681), (679, 691, 692, 680), (678, 690, 691, 679), (677, 689, 690, 678), (676, 688, 689, 677), (675, 687, 688, 676), (724, 700, 725), (725, 700, 726), (726, 700, 727), (727, 700, 728), (728, 700, 729), (729, 700, 730), (730, 700, 731), (731, 700, 732), (732, 700, 733), (733, 700, 734), (734, 700, 735), (735, 700, 724), (711, 723, 712, 699), (710, 722, 723, 711), (709, 721, 722, 710), (708, 720, 721, 709), (707, 719, 720, 708), (706, 718, 719, 707), (705, 717, 718, 706), (704, 716, 717, 705), (703, 715, 716, 704), (702, 714, 715, 703), (701, 713, 714, 702), (699, 712, 713, 701), (723, 735, 724, 712), (722, 734, 735, 723), (721, 733, 734, 722), (720, 732, 733, 721), (719, 731, 732, 720), (718, 730, 731, 719), (717, 729, 730, 718), (716, 728, 729, 717), (715, 727, 728, 716), (714, 726, 727, 715), (713, 725, 726, 714), (712, 724, 725, 713), (602, 593, 592, 601), (575, 583, 629), (584, 576, 635), (621, 487, 709), (704, 705, 739), (707, 708, 738), (710, 711, 737), (701, 702, 736), (627, 628, 620), (636, 637, 740), (633, 634, 741), (742, 630, 631), (576, 568, 741), (568, 567, 741), (567, 632, 633, 741), (742, 631, 632, 567), (567, 566, 742), (575, 742, 566), (575, 629, 630, 742), (629, 583, 620, 628), (620, 583, 591), (620, 591, 592), (627, 620, 592, 625), (627, 592, 740, 637, 625), (592, 593, 740), (593, 584, 740), (584, 635, 636, 740), (741, 634, 635, 576), (488, 736, 702, 703), (495, 736, 488), (496, 736, 495), (496, 699, 701, 736), (737, 711, 699, 496), (496, 497, 737), (497, 487, 737), (487, 709, 710, 737), (738, 708, 709, 621), (621, 612, 738), (612, 611, 738), (611, 706, 707, 738), (611, 610, 739), (739, 705, 706, 611), (619, 739, 610), (703, 704, 739, 619), (664, 665, 533), (673, 674, 524), (670, 671, 743), (667, 668, 744), (515, 514, 744), (523, 744, 514), (744, 523, 666, 667), (515, 744, 668, 669), (743, 515, 669, 670), (516, 515, 743), (525, 743, 671, 672), (525, 516, 743), (672, 673, 524, 534), (543, 534, 524), (542, 543, 524), (524, 674, 662, 542), (533, 542, 662, 664), (541, 542, 533), (541, 533, 532), (665, 666, 532, 533)])
me_cylinder.polygons.foreach_set('material_index', [1, 1, 1, 1, 1, 1, 1, 1, 1, 1, 1, 1, 1, 1, 1, 1, 1, 1, 1, 1, 1, 1, 1, 1, 1, 1, 1, 1, 1, 1, 1, 1, 1, 1, 1, 1, 1, 1, 1, 1, 1, 1, 1, 1, 1, 1, 1, 1, 1, 1, 1, 1, 1, 1, 1, 1, 1, 1, 1, 1, 1, 1, 1, 1, 1, 1, 1, 1, 1, 1, 1, 1, 1, 1, 1, 1, 1, 1, 1, 1, 1, 1, 1, 1, 1, 1, 1, 1, 1, 1, 1, 1, 1, 1, 1, 1, 1, 1, 1, 1, 1, 1, 1, 1, 1, 1, 1, 1, 1, 1, 1, 1, 1, 1, 1, 1, 1, 1, 1, 1, 1, 1, 1, 1, 1, 1, 1, 1, 1, 1, 1, 1, 1, 1, 1, 1, 1, 1, 1, 1, 1, 1, 1, 1, 1, 1, 1, 1, 1, 1, 1, 1, 1, 1, 1, 1, 1, 1, 1, 1, 1, 1, 1, 1, 1, 1, 1, 1, 1, 1, 1, 1, 1, 1, 1, 1, 1, 1, 1, 1, 1, 1, 1, 1, 1, 1, 1, 1, 1, 1, 1, 1, 1, 1, 1, 1, 1, 1, 1, 1, 1, 1, 1, 1, 1, 1, 1, 1, 1, 1, 1, 1, 1, 1, 1, 1, 1, 1, 1, 1, 1, 1, 1, 1, 0, 0, 0, 0, 0, 0, 0, 0, 0, 0, 0, 0, 0, 0, 0, 0, 0, 0, 0, 0, 0, 0, 0, 0, 0, 0, 0, 0, 0, 0, 0, 0, 0, 0, 0, 0, 0, 0, 0, 0, 0, 0, 0, 0, 0, 0, 0, 0, 0, 0, 0, 0, 0, 0, 0, 0, 0, 0, 0, 0, 0, 0, 0, 0, 0, 0, 0, 0, 0, 0, 0, 0, 0, 0, 0, 0, 0, 0, 0, 0, 0, 0, 0, 0, 0, 0, 0, 0, 0, 0, 0, 0, 0, 0, 0, 0, 0, 0, 0, 0, 0, 0, 0, 0, 0, 0, 0, 0, 0, 0, 0, 0, 0, 0, 0, 0, 0, 0, 0, 0, 0, 0, 0, 0, 0, 0, 0, 0, 0, 0, 0, 0, 0, 0, 0, 0, 0, 0, 0, 0, 0, 0, 0, 0, 0, 0, 0, 0, 0, 0, 0, 0, 0, 0, 0, 0, 0, 0, 0, 0, 0, 0, 0, 0, 0, 0, 0, 0, 0, 0, 0, 0, 0, 0, 0, 0, 0, 0, 0, 0, 0, 0, 0, 0, 0, 0, 0, 0, 0, 0, 0, 0, 0, 0, 0, 0, 0, 0, 0, 0, 0, 0, 0, 0, 0, 0, 0, 0, 0, 0, 0, 0, 0, 0, 0, 0, 0, 0, 0, 0, 0, 0, 0, 0, 0, 0, 0, 0, 0, 0, 0, 0, 0, 0, 0, 0, 0, 0, 0, 0, 0, 0, 0, 0, 0, 0, 0, 0, 0, 0, 0, 0, 0, 0, 0, 0, 0, 0, 0, 0, 0, 0, 0, 0, 0, 0, 0, 0, 0, 0, 0, 0, 0, 0, 0, 0, 0, 0, 0, 0, 0, 0, 0, 0, 0, 0, 0, 0, 0, 0, 0, 0, 0, 0, 0, 0, 0, 0, 0, 0, 0, 0, 0, 0, 0, 0, 0, 0, 0, 0, 0, 0, 0, 0, 0, 0, 0, 0])
_uv = me_cylinder.uv_layers.new(name='UVMap')
_uv.uv.foreach_set('vector', [0.5412, 0.07612, 0.0, 0.0, 0.0, 1.0, 1.0, 0.2929, 0.9239, 0.4588, 0.7071, 0.0, 0.0, 1.0, 1.0, 1.0, 0.9239, 0.5412, 1.0, 0.0, 0.0, 5.435e-07, 0.7071, 1.0, 0.5412, 0.9239, 1.0, 0.7071, 0.0, 0.0, 0.0, 1.0, 0.07612, 0.5412, 0.2929, 1.0, 1.0, 0.0, 0.0, 0.0, 0.07612, 0.4588, 0.0, 1.0, 1.0, 1.0, 0.2929, 0.0, 0.4588, 0.07612, 0.0, 0.2929, 1.0, 1.0, 1.0, 0.0, 0.4588, 0.9239, 1.0, 1.0, 1.0, 0.0, 0.0, 0.7071, 1.0, 0.06463, 0.5467, 1.0, 0.0, 0.9614, 0.08516, 0.0, 0.9084, 0.0, 1.0, 0.9501, 0.4571, 1.0, 0.0, 0.08352, 1.0, 0.03086, 0.6947, 1.0, 0.09713, 0.9816, 0.0, 0.0, 1.0, 0.1359, 0.4443, 1.0, 0.0, 0.9188, 0.2566, 0.0, 1.0, 0.2225, 0.2926, 1.0, 0.0, 0.867, 0.5104, 0.0, 1.0, 0.01348, 0.7496, 1.0, 0.152, 0.9919, 0.0, 0.0, 1.0, 0.0006417, 1.0, 1.0, 0.0, 1.0, 0.0, 0.0, 1.0, 0.0, 1.0, 1.0, 0.0, 1.0, 0.0, 0.0, 1.0, 0.0, 1.0, 1.0, 0.0, 1.0, 0.0, 0.0, 1.0, 0.0, 1.0, 1.0, 0.0, 1.0, 0.0, 0.0, 1.0, 0.0136, 1.0, 1.0, 0.0, 1.0, 0.0, 0.0, 1.0, 0.0, 1.0, 1.0, 0.0, 1.0, 0.0, 0.0, 1.0, 0.0, 1.0, 1.0, 0.0, 1.0, 0.0, 0.0, 1.0, 0.0, 1.0, 1.0, 0.0, 1.0, 0.0, 0.0, 1.0, 0.0, 1.0, 1.0, 0.0, 1.0, 0.0, 0.0, 1.0, 0.0, 0.9101, 0.9845, 0.3125, 1.0, 0.0, 0.02591, 1.0, 0.003327, 0.9973, 1.0, 0.0, 0.9965, 0.0, 0.0, 1.0, 0.0, 1.0, 0.9972, 0.0, 1.0, 0.002673, 0.002674, 1.0, 0.0, 1.0, 1.0, 0.0, 1.0, 0.0, 0.0, 1.0, 0.0, 1.0, 1.0, 0.0, 1.0, 0.0, 0.0, 1.0, 0.0, 1.0, 1.0, 0.0, 1.0, 0.0, 0.0, 1.0, 0.0, 1.0, 1.0, 0.0, 1.0, 0.0, 0.0, 1.0, 0.0, 1.0, 1.0, 0.0, 1.0, 0.0, 0.0, 1.0, 0.0, 1.0, 1.0, 0.0, 1.0, 0.0, 0.0, 1.0, 0.0, 1.0, 1.0, 0.0, 1.0, 0.0, 0.0, 1.0, 0.0, 1.0, 1.0, 0.0, 1.0, 0.0, 0.0, 1.0, 0.0, 1.0, 1.0, 0.0, 1.0, 0.0, 0.0, 1.0, 0.0, 1.0, 1.0, 0.0, 1.0, 0.0, 0.0, 1.0, 0.0, 1.0, 1.0, 0.0, 1.0, 0.0, 0.0, 1.0, 0.0, 1.0, 1.0, 0.0, 1.0, 0.0, 0.0, 1.0, 0.0, 1.0, 0.9981, 0.0, 1.0, 0.0, 0.0, 1.0, 0.0, 1.0, 1.0, 0.0, 1.0, 0.0, 0.0, 0.0, 1.0, 7.156e-07, 0.02331, 0.2387, 0.0, 1.0, 0.9023, 0.4731, 1.0, 0.0, 0.06851, 0.1257, 0.0, 1.0, 0.7129, 0.7129, 1.0, 0.0, 0.1257, 0.06851, 0.0, 1.0, 0.4731, 0.9023, 1.0, 0.0, 0.2387, 0.0233, 0.0, 1.0, 0.0, 1.0, 1.0, 0.0233, 1.0, 0.0, 0.7613, 0.9023, 0.0, 1.0, 0.5269, 0.06851, 1.0, 0.0, 0.8743, 0.7129, 0.0, 1.0, 0.2871, 0.1257, 1.0, 0.0, 0.9315, 0.4731, 0.0, 1.0, 0.09765, 0.2387, 1.0, 7.156e-07, 0.9767, 0.0, 0.0, 1.0, 0.0, 1.0, 0.9767, 0.7613, 1.0, 0.0, 0.09765, 0.5269, 0.0, 1.0, 0.9315, 0.8743, 1.0, 0.0, 0.2871, 0.2871, 0.0, 1.0, 0.8743, 0.9315, 1.0, 0.0, 0.5269, 0.09765, 0.0, 1.0, 0.7613, 0.9767, 1.0, 0.0, 1.0, 0.0, 0.0, 0.9767, 0.0, 1.0, 0.2387, 0.09765, 1.0, 0.0, 0.4731, 0.9315, 0.0, 1.0, 0.1257, 0.2871, 1.0, 0.0, 0.7129, 0.8743, 0.0, 1.0, 0.06851, 0.5269, 1.0, 0.0, 0.9023, 0.7613, 0.0, 1.0, 0.02331, 1.0, 1.0, 0.5412, 0.07612, 0.0, 0.0, 0.0, 1.0, 1.0, 0.2929, 0.9239, 0.4588, 0.7071, 0.0, 0.0, 1.0, 1.0, 1.0, 0.9239, 0.5412, 1.0, 0.0, 0.0, 5.435e-07, 0.7071, 1.0, 0.5412, 0.9239, 1.0, 0.7071, 0.0, 0.0, 0.0, 1.0, 0.07612, 0.5412, 0.2929, 1.0, 1.0, 0.0, 0.0, 0.0, 0.07612, 0.4588, 0.0, 1.0, 1.0, 1.0, 0.2929, 0.0, 0.4588, 0.07612, 0.0, 0.2929, 1.0, 1.0, 1.0, 0.0, 0.4588, 0.9239, 1.0, 1.0, 1.0, 0.0, 0.0, 0.7071, 1.0, 0.06463, 0.5467, 1.0, 0.0, 0.9614, 0.08516, 0.0, 0.9084, 0.0, 1.0, 0.9501, 0.4571, 1.0, 0.0, 0.08352, 1.0, 0.03086, 0.6947, 1.0, 0.09713, 0.9816, 0.0, 0.0, 1.0, 0.1359, 0.4443, 1.0, 0.0, 0.9188, 0.2566, 0.0, 1.0, 0.2225, 0.2926, 1.0, 0.0, 0.867, 0.5104, 0.0, 1.0, 0.01348, 0.7496, 1.0, 0.152, 0.9919, 0.0, 0.0, 1.0, 0.0006417, 1.0, 1.0, 0.0, 1.0, 0.0, 0.0, 1.0, 0.0, 1.0, 1.0, 0.0, 1.0, 0.0, 0.0, 1.0, 0.0, 1.0, 1.0, 0.0, 1.0, 0.0, 0.0, 1.0, 0.0, 1.0, 1.0, 0.0, 1.0, 0.0, 0.0, 1.0, 0.0136, 1.0, 1.0, 0.0, 1.0, 0.0, 0.0, 1.0, 0.0, 1.0, 1.0, 0.0, 1.0, 0.0, 0.0, 1.0, 0.0, 1.0, 1.0, 0.0, 1.0, 0.0, 0.0, 1.0, 0.0, 1.0, 1.0, 0.0, 1.0, 0.0, 0.0, 1.0, 0.0, 1.0, 1.0, 0.0, 1.0, 0.0, 0.0, 1.0, 0.0, 0.9101, 0.9845, 0.3125, 1.0, 0.0, 0.02591, 1.0, 0.003327, 0.9973, 1.0, 0.0, 0.9965, 0.0, 0.0, 1.0, 0.0, 1.0, 0.9972, 0.0, 1.0, 0.002673, 0.002674, 1.0, 0.0, 1.0, 1.0, 0.0, 1.0, 0.0, 0.0, 1.0, 0.0, 1.0, 1.0, 0.0, 1.0, 0.0, 0.0, 1.0, 0.0, 1.0, 1.0, 0.0, 1.0, 0.0, 0.0, 1.0, 0.0, 1.0, 1.0, 0.0, 1.0, 0.0, 0.0, 1.0, 0.0, 1.0, 1.0, 0.0, 1.0, 0.0, 0.0, 1.0, 0.0, 1.0, 1.0, 0.0, 1.0, 0.0, 0.0, 1.0, 0.0, 1.0, 1.0, 0.0, 1.0, 0.0, 0.0, 1.0, 0.0, 1.0, 1.0, 0.0, 1.0, 0.0, 0.0, 1.0, 0.0, 1.0, 1.0, 0.0, 1.0, 0.0, 0.0, 1.0, 0.0, 1.0, 1.0, 0.0, 1.0, 0.0, 0.0, 1.0, 0.0, 1.0, 1.0, 0.0, 1.0, 0.0, 0.0, 1.0, 0.0, 1.0, 1.0, 0.0, 1.0, 0.0, 0.0, 1.0, 0.0, 1.0, 0.9981, 0.0, 1.0, 0.0, 0.0, 1.0, 0.0, 1.0, 1.0, 0.0, 1.0, 0.0, 0.0, 0.0, 1.0, 7.156e-07, 0.02331, 0.2387, 0.0, 1.0, 0.9023, 0.4731, 1.0, 0.0, 0.06851, 0.1257, 0.0, 1.0, 0.7129, 0.7129, 1.0, 0.0, 0.1257, 0.06851, 0.0, 1.0, 0.4731, 0.9023, 1.0, 0.0, 0.2387, 0.0233, 0.0, 1.0, 0.0, 1.0, 1.0, 0.0233, 1.0, 0.0, 0.7613, 0.9023, 0.0, 1.0, 0.5269, 0.06851, 1.0, 0.0, 0.8743, 0.7129, 0.0, 1.0, 0.2871, 0.1257, 1.0, 0.0, 0.9315, 0.4731, 0.0, 1.0, 0.09765, 0.2387, 1.0, 7.156e-07, 0.9767, 0.0, 0.0, 1.0, 0.0, 1.0, 0.9767, 0.7613, 1.0, 0.0, 0.09765, 0.5269, 0.0, 1.0, 0.9315, 0.8743, 1.0, 0.0, 0.2871, 0.2871, 0.0, 1.0, 0.8743, 0.9315, 1.0, 0.0, 0.5269, 0.09765, 0.0, 1.0, 0.7613, 0.9767, 1.0, 0.0, 1.0, 0.0, 0.0, 0.9767, 0.0, 1.0, 0.2387, 0.09765, 1.0, 0.0, 0.4731, 0.9315, 0.0, 1.0, 0.1257, 0.2871, 1.0, 0.0, 0.7129, 0.8743, 0.0, 1.0, 0.06851, 0.5269, 1.0, 0.0, 0.9023, 0.7613, 0.0, 1.0, 0.02331, 1.0, 1.0, 0.5412, 0.07612, 0.0, 0.0, 0.0, 1.0, 1.0, 0.2929, 0.9239, 0.4588, 0.7071, 0.0, 0.0, 1.0, 1.0, 1.0, 0.9239, 0.5412, 1.0, 0.0, 0.0, 5.435e-07, 0.7071, 1.0, 0.5412, 0.9239, 1.0, 0.7071, 0.0, 0.0, 0.0, 1.0, 0.07612, 0.5412, 0.2929, 1.0, 1.0, 0.0, 0.0, 0.0, 0.07612, 0.4588, 0.0, 1.0, 1.0, 1.0, 0.2929, 0.0, 0.4588, 0.07612, 0.0, 0.2929, 1.0, 1.0, 1.0, 0.0, 0.4588, 0.9239, 1.0, 1.0, 1.0, 0.0, 0.0, 0.7071, 1.0, 0.06463, 0.5467, 1.0, 0.0, 0.9614, 0.08516, 0.0, 0.9084, 0.0, 1.0, 0.9501, 0.4571, 1.0, 0.0, 0.08352, 1.0, 0.03086, 0.6947, 1.0, 0.09713, 0.9816, 0.0, 0.0, 1.0, 0.1359, 0.4443, 1.0, 0.0, 0.9188, 0.2566, 0.0, 1.0, 0.2225, 0.2926, 1.0, 0.0, 0.867, 0.5104, 0.0, 1.0, 0.01348, 0.7496, 1.0, 0.152, 0.9919, 0.0, 0.0, 1.0, 0.0006417, 1.0, 1.0, 0.0, 1.0, 0.0, 0.0, 1.0, 0.0, 1.0, 1.0, 0.0, 1.0, 0.0, 0.0, 1.0, 0.0, 1.0, 1.0, 0.0, 1.0, 0.0, 0.0, 1.0, 0.0, 1.0, 1.0, 0.0, 1.0, 0.0, 0.0, 1.0, 0.0136, 1.0, 1.0, 0.0, 1.0, 0.0, 0.0, 1.0, 0.0, 1.0, 1.0, 0.0, 1.0, 0.0, 0.0, 1.0, 0.0, 1.0, 1.0, 0.0, 1.0, 0.0, 0.0, 1.0, 0.0, 1.0, 1.0, 0.0, 1.0, 0.0, 0.0, 1.0, 0.0, 1.0, 1.0, 0.0, 1.0, 0.0, 0.0, 1.0, 0.0, 0.9101, 0.9845, 0.3125, 1.0, 0.0, 0.02591, 1.0, 0.003327, 0.9973, 1.0, 0.0, 0.9965, 0.0, 0.0, 1.0, 0.0, 1.0, 0.9972, 0.0, 1.0, 0.002673, 0.002674, 1.0, 0.0, 1.0, 1.0, 0.0, 1.0, 0.0, 0.0, 1.0, 0.0, 1.0, 1.0, 0.0, 1.0, 0.0, 0.0, 1.0, 0.0, 1.0, 1.0, 0.0, 1.0, 0.0, 0.0, 1.0, 0.0, 1.0, 1.0, 0.0, 1.0, 0.0, 0.0, 1.0, 0.0, 1.0, 1.0, 0.0, 1.0, 0.0, 0.0, 1.0, 0.0, 1.0, 1.0, 0.0, 1.0, 0.0, 0.0, 1.0, 0.0, 1.0, 1.0, 0.0, 1.0, 0.0, 0.0, 1.0, 0.0, 1.0, 1.0, 0.0, 1.0, 0.0, 0.0, 1.0, 0.0, 1.0, 1.0, 0.0, 1.0, 0.0, 0.0, 1.0, 0.0, 1.0, 1.0, 0.0, 1.0, 0.0, 0.0, 1.0, 0.0, 1.0, 1.0, 0.0, 1.0, 0.0, 0.0, 1.0, 0.0, 1.0, 1.0, 0.0, 1.0, 0.0, 0.0, 1.0, 0.0, 1.0, 0.9981, 0.0, 1.0, 0.0, 0.0, 1.0, 0.0, 1.0, 1.0, 0.0, 1.0, 0.0, 0.0, 0.0, 1.0, 7.156e-07, 0.02331, 0.2387, 0.0, 1.0, 0.9023, 0.4731, 1.0, 0.0, 0.06851, 0.1257, 0.0, 1.0, 0.7129, 0.7129, 1.0, 0.0, 0.1257, 0.06851, 0.0, 1.0, 0.4731, 0.9023, 1.0, 0.0, 0.2387, 0.0233, 0.0, 1.0, 0.0, 1.0, 1.0, 0.0233, 1.0, 0.0, 0.7613, 0.9023, 0.0, 1.0, 0.5269, 0.06851, 1.0, 0.0, 0.8743, 0.7129, 0.0, 1.0, 0.2871, 0.1257, 1.0, 0.0, 0.9315, 0.4731, 0.0, 1.0, 0.09765, 0.2387, 1.0, 7.156e-07, 0.9767, 0.0, 0.0, 1.0, 0.0, 1.0, 0.9767, 0.7613, 1.0, 0.0, 0.09765, 0.5269, 0.0, 1.0, 0.9315, 0.8743, 1.0, 0.0, 0.2871, 0.2871, 0.0, 1.0, 0.8743, 0.9315, 1.0, 0.0, 0.5269, 0.09765, 0.0, 1.0, 0.7613, 0.9767, 1.0, 0.0, 1.0, 0.0, 0.0, 0.9767, 0.0, 1.0, 0.2387, 0.09765, 1.0, 0.0, 0.4731, 0.9315, 0.0, 1.0, 0.1257, 0.2871, 1.0, 0.0, 0.7129, 0.8743, 0.0, 1.0, 0.06851, 0.5269, 1.0, 0.0, 0.9023, 0.7613, 0.0, 1.0, 0.02331, 1.0, 1.0, 0.5412, 0.07612, 0.0, 0.0, 0.0, 1.0, 1.0, 0.2929, 0.9239, 0.4588, 0.7071, 0.0, 0.0, 1.0, 1.0, 1.0, 0.9239, 0.5412, 1.0, 0.0, 0.0, 5.435e-07, 0.7071, 1.0, 0.5412, 0.9239, 1.0, 0.7071, 0.0, 0.0, 0.0, 1.0, 0.07612, 0.5412, 0.2929, 1.0, 1.0, 0.0, 0.0, 0.0, 0.07612, 0.4588, 0.0, 1.0, 1.0, 1.0, 0.2929, 0.0, 0.4588, 0.07612, 0.0, 0.2929, 1.0, 1.0, 1.0, 0.0, 0.4588, 0.9239, 1.0, 1.0, 1.0, 0.0, 0.0, 0.7071, 1.0, 0.06463, 0.5467, 1.0, 0.0, 0.9614, 0.08516, 0.0, 0.9084, 0.0, 1.0, 0.9501, 0.4571, 1.0, 0.0, 0.08352, 1.0, 0.03086, 0.6947, 1.0, 0.09713, 0.9816, 0.0, 0.0, 1.0, 0.1359, 0.4443, 1.0, 0.0, 0.9188, 0.2566, 0.0, 1.0, 0.2225, 0.2926, 1.0, 0.0, 0.867, 0.5104, 0.0, 1.0, 0.01348, 0.7496, 1.0, 0.152, 0.9919, 0.0, 0.0, 1.0, 0.0006417, 1.0, 1.0, 0.0, 1.0, 0.0, 0.0, 1.0, 0.0, 1.0, 1.0, 0.0, 1.0, 0.0, 0.0, 1.0, 0.0, 1.0, 1.0, 0.0, 1.0, 0.0, 0.0, 1.0, 0.0, 1.0, 1.0, 0.0, 1.0, 0.0, 0.0, 1.0, 0.0136, 1.0, 1.0, 0.0, 1.0, 0.0, 0.0, 1.0, 0.0, 1.0, 1.0, 0.0, 1.0, 0.0, 0.0, 1.0, 0.0, 1.0, 1.0, 0.0, 1.0, 0.0, 0.0, 1.0, 0.0, 1.0, 1.0, 0.0, 1.0, 0.0, 0.0, 1.0, 0.0, 1.0, 1.0, 0.0, 1.0, 0.0, 0.0, 1.0, 0.0, 0.9101, 0.9845, 0.3125, 1.0, 0.0, 0.02591, 1.0, 0.003327, 0.9973, 1.0, 0.0, 0.9965, 0.0, 0.0, 1.0, 0.0, 1.0, 0.9972, 0.0, 1.0, 0.002673, 0.002674, 1.0, 0.0, 1.0, 1.0, 0.0, 1.0, 0.0, 0.0, 1.0, 0.0, 1.0, 1.0, 0.0, 1.0, 0.0, 0.0, 1.0, 0.0, 1.0, 1.0, 0.0, 1.0, 0.0, 0.0, 1.0, 0.0, 1.0, 1.0, 0.0, 1.0, 0.0, 0.0, 1.0, 0.0, 1.0, 1.0, 0.0, 1.0, 0.0, 0.0, 1.0, 0.0, 1.0, 1.0, 0.0, 1.0, 0.0, 0.0, 1.0, 0.0, 1.0, 1.0, 0.0, 1.0, 0.0, 0.0, 1.0, 0.0, 1.0, 1.0, 0.0, 1.0, 0.0, 0.0, 1.0, 0.0, 1.0, 1.0, 0.0, 1.0, 0.0, 0.0, 1.0, 0.0, 1.0, 1.0, 0.0, 1.0, 0.0, 0.0, 1.0, 0.0, 1.0, 1.0, 0.0, 1.0, 0.0, 0.0, 1.0, 0.0, 1.0, 1.0, 0.0, 1.0, 0.0, 0.0, 1.0, 0.0, 1.0, 0.9981, 0.0, 1.0, 0.0, 0.0, 1.0, 0.0, 1.0, 1.0, 0.0, 1.0, 0.0, 0.0, 0.0, 1.0, 7.156e-07, 0.02331, 0.2387, 0.0, 1.0, 0.9023, 0.4731, 1.0, 0.0, 0.06851, 0.1257, 0.0, 1.0, 0.7129, 0.7129, 1.0, 0.0, 0.1257, 0.06851, 0.0, 1.0, 0.4731, 0.9023, 1.0, 0.0, 0.2387, 0.0233, 0.0, 1.0, 0.0, 1.0, 1.0, 0.0233, 1.0, 0.0, 0.7613, 0.9023, 0.0, 1.0, 0.5269, 0.06851, 1.0, 0.0, 0.8743, 0.7129, 0.0, 1.0, 0.2871, 0.1257, 1.0, 0.0, 0.9315, 0.4731, 0.0, 1.0, 0.09765, 0.2387, 1.0, 7.156e-07, 0.9767, 0.0, 0.0, 1.0, 0.0, 1.0, 0.9767, 0.7613, 1.0, 0.0, 0.09765, 0.5269, 0.0, 1.0, 0.9315, 0.8743, 1.0, 0.0, 0.2871, 0.2871, 0.0, 1.0, 0.8743, 0.9315, 1.0, 0.0, 0.5269, 0.09765, 0.0, 1.0, 0.7613, 0.9767, 1.0, 0.0, 1.0, 0.0, 0.0, 0.9767, 0.0, 1.0, 0.2387, 0.09765, 1.0, 0.0, 0.4731, 0.9315, 0.0, 1.0, 0.1257, 0.2871, 1.0, 0.0, 0.7129, 0.8743, 0.0, 1.0, 0.06851, 0.5269, 1.0, 0.0, 0.9023, 0.7613, 0.0, 1.0, 0.02331, 1.0, 1.0, 0.0, 0.0, 0.0, 0.0, 0.0, 0.0, 0.0, 0.0, 0.0, 0.0, 0.0, 0.0, 0.0, 0.0, 0.0, 0.0, 0.0, 0.0, 0.0, 0.0, 0.0, 0.0, 0.0, 0.0, 0.0, 0.0, 0.0, 0.0, 0.0, 0.0, 0.0, 0.0, 0.0, 0.0, 0.0, 0.0, 0.0, 0.0, 0.0, 0.0, 0.0, 0.0, 0.0, 0.0, 0.0, 0.0, 0.0, 0.0, 0.0, 0.0, 0.0, 0.0, 0.0, 0.0, 0.0, 0.0, 0.0, 0.0, 0.0, 0.0, 0.0, 0.0, 0.0, 0.0, 0.0, 0.0, 0.0, 0.0, 0.0, 0.0, 0.0, 0.0, 0.0, 0.0, 0.0, 0.0, 0.0, 0.0, 0.0, 0.0, 0.0, 0.0, 0.0, 0.0, 0.0, 0.0, 0.0, 0.0, 0.0, 0.0, 0.0, 0.0, 0.0, 0.0, 0.0, 0.0, 0.0, 0.0, 0.0, 0.0, 0.0, 0.0, 0.0, 0.0, 0.0, 0.0, 0.0, 0.0, 0.0, 0.0, 0.0, 0.0, 0.0, 0.0, 0.0, 0.0, 0.0, 0.0, 0.0, 0.0, 0.0, 0.0, 0.0, 0.0, 0.0, 0.0, 0.0, 0.0, 0.0, 0.0, 0.0, 0.0, 0.0, 0.0, 0.0, 0.0, 0.0, 0.0, 0.0, 0.0, 0.0, 0.0, 0.0, 0.0, 0.0, 0.0, 0.0, 0.0, 0.0, 0.0, 0.0, 0.0, 0.0, 0.0, 0.0, 0.0, 0.0, 0.0, 0.0, 0.0, 0.0, 0.0, 0.0, 0.0, 0.0, 0.0, 0.0, 0.0, 0.0, 0.0, 0.0, 0.0, 0.0, 0.0, 0.0, 0.0, 0.0, 0.0, 0.0, 0.0, 0.0, 0.0, 0.0, 0.0, 0.0, 0.0, 0.0, 0.0, 0.0, 0.0, 0.0, 0.0, 0.0, 0.0, 0.0, 0.0, 0.0, 0.0, 0.0, 0.0, 0.0, 0.0, 0.0, 0.0, 0.0, 0.0, 0.0, 0.0, 0.0, 0.0, 0.0, 0.0, 0.0, 0.0, 0.0, 0.0, 0.0, 0.0, 0.0, 0.0, 0.0, 0.0, 0.0, 0.0, 0.0, 0.0, 0.0, 0.0, 0.0, 0.0, 0.0, 0.0, 0.0, 0.0, 0.0, 0.0, 0.0, 0.0, 0.0, 0.0, 0.0, 0.0, 0.0, 0.0, 0.0, 0.0, 0.0, 0.0, 0.0, 0.0, 0.0, 0.0, 0.0, 0.0, 0.0, 0.0, 0.0, 0.0, 0.0, 0.0, 0.0, 0.0, 0.0, 0.0, 0.0, 0.0, 0.0, 0.0, 0.0, 0.0, 0.0, 0.0, 0.0, 0.0, 0.0, 0.0, 0.0, 0.0, 0.0, 0.0, 0.0, 0.0, 0.0, 0.0, 0.0, 0.0, 0.0, 0.0, 0.0, 0.0, 0.0, 0.0, 0.0, 0.0, 0.0, 0.0, 0.0, 0.0, 0.0, 0.0, 0.0, 0.0, 0.0, 0.0, 0.0, 0.0, 0.0, 0.0, 0.0, 0.0, 0.0, 0.0, 0.0, 0.0, 0.0, 0.0, 0.0, 0.0, 0.0, 0.0, 0.0, 0.0, 0.0, 0.0, 0.0, 0.0, 0.0, 0.0, 0.0, 0.0, 0.0, 0.0, 0.0, 0.0, 0.0, 0.0, 0.0, 0.0, 0.0, 0.0, 0.0, 0.0, 0.0, 0.0, 0.0, 0.0, 0.0, 0.0, 0.0, 0.0, 0.0, 0.0, 0.0, 0.0, 0.0, 0.0, 0.0, 0.0, 0.0, 0.0, 0.0, 0.0, 0.0, 0.0, 0.0, 0.0, 0.0, 0.0, 0.0, 0.0, 0.0, 0.0, 0.0, 0.0, 0.0, 0.0, 0.0, 0.0, 0.0, 0.0, 0.0, 0.0, 0.0, 0.0, 0.0, 0.0, 0.0, 0.0, 0.0, 0.0, 0.0, 0.0, 0.0, 0.0, 0.0, 0.0, 0.0, 0.0, 0.0, 0.0, 0.0, 0.0, 0.0, 0.0, 0.0, 0.0, 0.0, 0.0, 0.0, 0.0, 0.0, 0.0, 0.0, 0.0, 0.0, 0.0, 0.0, 0.0, 0.0, 0.0, 0.0, 0.0, 0.0, 0.0, 0.0, 0.0, 0.0, 0.0, 0.0, 0.0, 0.0, 0.0, 0.0, 0.0, 0.0, 0.0, 0.0, 0.0, 0.0, 0.0, 0.0, 0.0, 0.0, 0.0, 0.0, 0.0, 0.0, 0.0, 0.0, 0.0, 0.0, 0.0, 0.0, 0.0, 0.0, 0.0, 0.0, 0.0, 0.0, 0.0, 0.0, 0.0, 0.0, 0.0, 0.0, 0.0, 0.0, 0.0, 0.0, 0.0, 0.0, 0.0, 0.0, 0.0, 0.0, 0.0, 0.0, 0.0, 0.0, 0.0, 0.0, 0.0, 0.0, 0.0, 0.0, 0.0, 0.0, 0.0, 0.0, 0.0, 0.0, 0.0, 0.0, 0.0, 0.0, 0.0, 0.0, 0.0, 0.0, 0.0, 0.0, 0.0, 0.0, 0.0, 0.0, 0.0, 0.0, 0.0, 0.0, 0.0, 0.0, 0.0, 0.0, 0.0, 0.0, 0.0, 0.0, 0.0, 0.0, 0.0, 0.0, 0.0, 0.0, 0.0, 0.0, 0.0, 0.0, 0.0, 0.0, 0.0, 0.0, 0.0, 0.0, 0.0, 0.0, 0.0, 0.0, 0.0, 0.0, 0.0, 0.0, 0.0, 0.0, 0.0, 0.0, 0.0, 0.0, 0.0, 0.0, 0.0, 0.0, 0.0, 0.0, 0.0, 0.0, 0.0, 0.0, 0.0, 0.0, 0.0, 0.0, 0.0, 0.0, 0.0, 0.0, 0.0, 0.0, 0.0, 0.0, 0.0, 0.0, 0.0, 0.0, 0.0, 0.0, 0.0, 0.0, 0.0, 0.0, 0.0, 0.0, 0.0, 0.0, 0.0, 0.0, 0.0, 0.0, 0.0, 0.0, 0.0, 0.0, 0.0, 0.0, 0.0, 0.0, 0.0, 0.0, 0.0, 0.0, 0.0, 0.0, 0.0, 0.0, 0.0, 0.0, 0.0, 0.0, 0.0, 0.0, 0.0, 0.0, 0.0, 0.0, 0.0, 0.0, 0.0, 0.0, 0.0, 0.0, 0.0, 0.0, 0.0, 0.0, 0.0, 0.0, 0.0, 0.0, 0.0, 0.0, 0.0, 0.0, 0.0, 0.0, 0.0, 0.0, 0.0, 0.0, 0.0, 0.0, 0.0, 0.0, 0.0, 0.0, 0.0, 0.0, 0.0, 0.0, 0.0, 0.0, 0.0, 0.0, 0.0, 0.0, 0.0, 0.0, 0.0, 0.0, 0.0, 0.0, 0.0, 0.0, 0.0, 0.0, 0.0, 0.0, 0.0, 0.0, 0.0, 0.0, 0.0, 0.0, 0.0, 0.0, 0.0, 0.0, 0.0, 0.0, 0.0, 0.0, 0.0, 0.0, 0.0, 0.0, 0.0, 0.0, 0.0, 0.0, 0.0, 0.0, 0.0, 0.0, 0.0, 0.0, 0.0, 0.0, 0.0, 0.0, 0.0, 0.0, 0.0, 0.0, 0.0, 0.0, 0.0, 0.0, 0.0, 0.0, 0.0, 0.0, 0.0, 0.0, 0.0, 0.0, 0.0, 0.0, 0.0, 0.0, 0.0, 0.0, 0.0, 0.0, 0.0, 0.0, 0.0, 0.0, 0.0, 0.0, 0.0, 0.0, 0.0, 0.0, 0.0, 0.0, 0.0, 0.0, 0.0, 0.0, 0.0, 0.0, 0.0, 0.0, 0.0, 0.0, 0.0, 0.0, 0.0, 0.0, 0.0, 0.0, 0.0, 0.0, 0.0, 0.0, 0.0, 0.0, 0.0, 0.0, 0.0, 0.0, 0.0, 0.0, 0.0, 0.0, 0.0, 0.0, 0.0, 0.0, 0.0, 0.0, 0.0, 0.0, 0.0, 0.0, 0.0, 0.0, 0.0, 0.0, 0.0, 0.0, 0.0, 0.0, 0.0, 0.0, 0.0, 0.0, 0.0, 0.0, 0.0, 0.0, 0.0, 0.0, 0.0, 0.0, 0.0, 0.0, 0.0, 0.0, 0.0, 0.0, 0.0, 0.0, 0.0, 0.0, 0.0, 0.0, 0.0, 0.0, 0.0, 0.0, 0.0, 0.0, 0.0, 0.0, 0.0, 0.0, 0.0, 0.0, 0.0, 0.0, 0.0, 0.0, 0.0, 0.0, 0.0, 0.0, 0.0, 0.0, 0.0, 0.0, 0.0, 0.0, 0.0, 0.0, 0.0, 0.0, 0.0, 0.0, 0.0, 0.0, 0.0, 0.0, 0.0, 0.0, 0.0, 0.0, 0.0, 0.0, 0.0, 0.0, 0.0, 0.0, 0.0, 0.0, 0.0, 0.0, 0.0, 0.0, 0.0, 0.0, 0.0, 0.0, 0.0, 0.0, 0.0, 0.0, 0.0, 0.0, 0.0, 0.0, 0.0, 0.0, 0.0, 0.0, 0.0, 0.0, 0.0, 0.0, 0.0, 0.0, 0.0, 0.0, 0.0, 0.0, 0.0, 0.0, 0.0, 0.0, 0.0, 0.0, 0.0, 0.0, 0.0, 0.0, 0.0, 0.0, 0.0, 0.0, 0.0, 0.0, 0.0, 0.0, 0.0, 0.0, 0.0, 0.0, 0.0, 0.0, 0.0, 0.0, 0.0, 0.0, 0.0, 0.0, 0.0, 0.0, 0.0, 0.0, 0.0, 0.0, 0.0, 0.0, 0.0, 0.0, 0.0, 0.0, 0.0, 0.0, 0.0, 0.0, 0.0, 0.0, 0.0, 0.0, 0.0, 0.0, 0.0, 0.0, 0.0, 0.0, 0.0, 0.0, 0.0, 0.0, 0.0, 0.0, 0.0, 0.0, 0.0, 0.0, 0.0, 0.0, 0.0, 0.0, 0.0, 0.0, 0.0, 0.0, 0.0, 0.0, 0.0, 0.0, 0.0, 0.0, 0.0, 0.0, 0.0, 0.0, 0.0, 0.0, 0.0, 0.0, 0.0, 0.0, 0.0, 0.0, 0.0, 0.0, 0.0, 0.0, 0.0, 0.0, 0.0, 0.0, 0.0, 0.0, 0.0, 0.0, 0.0, 0.0, 0.0, 0.0, 0.0, 0.0, 0.0, 0.0, 0.0, 0.0, 0.0, 0.0, 0.0, 0.0, 0.0, 0.0, 0.0, 0.0, 0.0, 0.0, 0.0, 0.0, 0.0, 0.0, 0.0, 0.0, 0.0, 0.0, 0.0, 0.0, 0.0, 0.0, 0.0, 0.0, 0.0, 0.0, 0.0, 0.0, 0.0, 0.0, 0.0, 0.0, 0.0, 0.0, 0.0, 0.0, 0.0, 0.0, 0.0, 0.0, 0.0, 0.0, 0.0, 0.0, 0.0, 0.0, 0.0, 0.0, 0.0, 0.0, 0.0, 0.0, 0.0, 0.0, 0.0, 0.0, 0.0, 0.0, 0.0, 0.0, 0.0, 0.0, 0.0, 0.0, 0.0, 0.0, 0.0, 0.0, 0.0, 0.0, 0.0, 0.0, 0.0, 0.0, 0.0, 0.0, 0.0, 0.0, 0.0, 0.0, 0.0, 0.0, 0.0, 0.0, 0.0, 0.0, 0.0, 0.0, 0.0, 0.0, 0.0, 0.0, 0.0, 0.0, 0.0, 0.0, 0.0, 0.0, 0.0, 0.0, 0.0, 0.0, 0.0, 0.0, 0.0, 0.0, 0.0, 0.0, 0.0, 0.0, 0.0, 0.0, 0.0, 0.0, 0.0, 0.0, 0.0, 0.0, 0.0, 0.0, 0.0, 0.0, 0.0, 0.0, 0.0, 0.0, 0.0, 0.0, 0.0, 0.0, 0.0, 0.0, 0.0, 0.0, 0.0, 0.0, 0.0, 0.0, 0.0, 0.0, 0.0, 0.0, 0.0, 0.0, 0.0, 0.0, 0.0, 0.0, 0.0, 0.0, 0.0, 0.0, 0.0, 0.0, 0.0, 0.0, 0.0, 0.0, 0.0, 0.0, 0.0, 0.0, 0.0, 0.0, 0.0, 0.0, 0.0, 0.0, 0.0, 0.0, 0.0, 0.0, 0.0, 0.0, 0.0, 0.0, 0.0, 0.0, 0.0, 0.0, 0.0, 0.0, 0.0, 0.0, 0.0, 0.0, 0.0, 0.0, 0.0, 0.0, 0.0, 0.0, 0.0, 0.0, 0.0, 0.0, 0.0, 0.0, 0.0, 0.0, 0.0, 0.0, 0.0, 0.0, 0.0, 0.0, 0.0, 0.0, 0.0, 0.0, 0.0, 0.0, 0.0, 0.0, 0.0, 0.0, 0.0, 0.0, 0.0, 0.0, 0.0, 0.0, 0.0, 0.0, 0.0, 0.0, 0.0, 0.0, 0.0, 0.0, 0.0, 0.0, 0.0, 0.0, 0.0, 0.0, 0.0, 0.0, 0.0, 0.0, 0.0, 0.0, 0.0, 0.0, 0.0, 0.0, 0.0, 0.0, 0.0, 0.0, 0.0, 0.0, 0.0, 0.0, 0.0, 0.0, 0.0, 0.0, 0.0, 0.0, 0.0, 0.0, 0.0, 0.0, 0.0, 0.0, 0.0, 0.0, 0.0, 0.0, 0.0, 0.0, 0.0, 0.0, 0.0, 0.0, 0.0, 0.0, 0.0, 0.0, 0.0, 0.0, 0.0, 0.0, 0.0, 0.0, 0.0, 0.0, 0.0, 0.0, 0.0, 0.0, 0.0, 0.0, 0.0, 0.0, 0.0, 0.0, 0.0, 0.0, 0.0, 0.0, 0.0, 0.0, 0.0, 0.0, 0.0, 0.0, 0.0, 0.0, 0.0, 0.0, 0.0, 0.0, 0.0, 0.0, 0.0, 0.0, 0.0, 0.0, 0.0, 0.0, 0.0, 0.0, 0.0, 0.0, 0.0, 0.0, 0.0, 0.0, 0.0, 0.0, 0.0, 0.0, 0.0, 0.0, 0.0, 0.0, 0.0, 0.0, 0.0, 0.0, 0.0, 0.0, 0.0, 0.0, 0.0, 0.0, 0.0, 0.0, 0.0, 0.0, 0.0, 0.0, 0.0, 0.0, 0.0, 0.0, 0.0, 0.0, 0.0, 0.0, 0.0, 0.0, 0.0, 0.0, 0.0, 0.0, 0.0, 0.0, 0.0, 0.0, 0.0, 0.0, 0.0, 0.0, 0.0, 0.0, 0.0, 0.0, 0.0, 0.0, 0.0, 0.0, 0.0, 0.0, 0.0, 0.0, 0.0, 0.0, 0.0, 0.0, 0.0, 0.0, 0.0, 0.0, 0.0, 0.0, 0.0, 0.0, 0.0, 0.0, 0.0, 0.0, 0.0, 0.0, 0.0, 0.0, 0.0, 0.0, 0.0, 0.0, 0.0, 0.0, 0.0, 0.0, 0.0, 0.0, 0.0, 0.0, 0.0, 0.0, 0.0, 0.0, 0.0, 0.0, 0.0, 0.0, 0.0, 0.0, 0.0, 0.0, 0.0, 0.0, 0.0, 0.0, 0.0, 0.0, 0.0, 0.0, 0.0, 0.0, 0.0, 0.0, 0.0, 0.0, 0.0, 0.0, 0.0, 0.0, 0.0, 0.0, 0.0, 0.0, 0.0, 0.0, 0.0, 0.0, 0.0, 0.0, 0.0, 0.0, 0.0, 0.0, 0.0, 0.0, 0.0, 0.0, 0.0, 0.0, 0.0, 0.0, 0.0, 0.0, 0.0, 0.0, 0.0, 0.0, 0.0, 0.0, 0.0, 0.0, 0.0, 0.0, 0.0, 0.0, 0.0, 0.0, 0.0, 0.0, 0.0, 0.0, 0.0, 0.0, 0.0, 0.0, 0.0, 0.0, 0.0, 0.0, 0.0, 0.0, 0.0, 0.0, 0.0, 0.0, 0.0, 0.0, 0.0, 0.0, 0.0, 0.0, 0.0, 0.0, 0.0, 0.0, 0.0, 0.0, 0.0, 0.0, 0.0, 0.0, 0.0, 0.0, 0.0, 0.0, 0.0, 0.0, 0.0, 0.0, 0.0, 0.0, 0.0, 0.0, 0.0, 0.0, 0.0, 0.0, 0.0, 0.0, 0.0, 0.0, 0.0, 0.0, 0.0, 0.0, 0.0, 0.0, 0.0, 0.0, 0.0, 0.0, 0.0, 0.0, 0.0, 0.0, 0.0, 0.0, 0.0, 0.0, 0.0, 0.0, 0.0, 0.0, 0.0, 0.0, 0.0, 0.0, 0.0, 0.0, 0.0, 0.0, 0.0, 0.0, 0.0, 0.0, 0.0, 0.0, 0.0, 0.0, 0.0, 0.0, 0.0, 0.0, 0.0, 0.0, 0.0, 0.0, 0.0, 0.0, 0.0, 0.0, 0.0, 0.0, 0.0, 0.0, 0.0, 0.0, 0.0, 0.0, 0.0, 0.0, 0.0, 0.0, 0.0, 0.0, 0.0, 0.0, 0.0, 0.0, 0.0, 0.0, 0.0, 0.0, 0.0, 0.0, 0.0, 0.0, 0.0, 0.0, 0.0, 0.0, 0.0, 0.0, 0.0, 0.0, 0.0, 0.0, 0.0, 0.0, 0.0, 0.0, 0.0, 0.0, 0.0, 0.0, 0.0, 0.0, 0.0, 0.0, 0.0, 0.0, 0.0, 0.0, 0.0, 0.0, 0.0, 0.0, 0.0, 0.0, 0.0, 0.0, 0.0, 0.0, 0.0, 0.0, 0.0, 0.0, 0.0, 0.0, 0.0, 0.0, 0.0, 0.0, 0.0, 0.0, 0.0, 0.0, 0.0, 0.0, 0.0, 0.0, 0.0, 0.0, 0.0, 0.0, 0.0, 0.0, 0.0, 0.0, 0.0, 0.0, 0.0, 0.0, 0.0, 0.0, 0.0, 0.0, 0.0, 0.0, 0.0, 0.0, 0.0, 0.0, 0.0, 0.0, 0.0, 0.0, 0.0, 0.0, 0.0, 0.0, 0.0, 0.0, 0.0, 0.0, 0.0, 0.0, 0.0, 0.0, 0.0, 0.0, 0.0, 0.0, 0.0, 0.0, 0.0, 0.0, 0.0, 0.0, 0.0, 0.0, 0.0, 0.0, 0.0, 0.0, 0.0, 0.0, 0.0, 0.0, 0.0, 0.0, 0.0, 0.0, 0.0, 0.0, 0.0, 0.0, 0.0, 0.0, 0.0, 0.0, 0.0, 0.0, 0.0, 0.0, 0.0, 0.0, 0.0, 0.0, 0.0, 0.0, 0.0, 0.0, 0.0, 0.0, 0.0, 0.0, 0.0, 0.0, 0.0, 0.0, 0.0, 0.0, 0.0, 0.0, 0.0, 0.0, 0.0, 0.0, 0.0, 0.0, 0.0, 0.0, 0.0, 0.0, 0.0, 0.0, 0.0, 0.0, 0.0, 0.0, 0.0, 0.0, 0.0, 0.0, 0.0, 0.0, 0.0, 0.0, 0.0, 0.0, 0.0, 0.0, 0.0, 0.0, 0.0, 0.0, 0.0, 0.0, 0.0, 0.0, 0.0, 0.0, 0.0, 0.0, 0.0, 0.0, 0.0, 0.0, 0.0, 0.0, 0.0, 0.0, 0.0, 0.0, 0.0, 0.0, 0.0, 0.0, 0.0, 0.0, 0.0, 0.0, 0.0, 0.0, 0.0, 0.0, 0.0, 0.0, 0.0, 0.0, 0.0, 0.0, 0.0, 0.0, 0.0, 0.0, 0.0, 0.0, 0.0, 0.0, 0.0, 0.0, 0.0, 0.0, 0.0, 0.0, 0.0, 0.0, 0.0, 0.0, 0.0, 0.0, 0.0, 0.0, 0.0, 0.0, 0.0, 0.0, 0.0, 0.0, 0.0, 0.0, 0.0, 0.0, 0.0, 0.0, 0.0, 0.0, 0.0, 0.0, 0.0, 0.0, 0.0, 0.0, 0.0, 0.0, 0.0, 0.0, 0.0, 0.0, 0.0, 0.0, 0.0, 0.0, 0.0, 0.0, 0.0, 0.0, 0.0, 0.0, 0.0, 0.0, 0.0, 0.0, 0.0, 0.0, 0.0, 0.0, 0.0, 0.0, 0.0, 0.0, 0.0, 0.0, 0.0, 0.0, 0.0, 0.0, 0.0, 0.0, 0.0, 0.0, 0.0, 0.0, 0.0, 0.0, 0.0, 0.0, 0.0, 0.0, 0.0, 0.0, 0.0, 0.0, 0.0, 0.0, 0.0, 0.0, 0.0, 0.0, 0.0, 0.0, 0.0, 0.0, 0.0, 0.0, 0.0, 0.0, 0.0, 0.0, 0.0, 0.0, 0.0, 0.0, 0.0, 0.0, 0.0, 0.0, 0.0, 0.0, 0.0, 0.0, 0.0, 0.0, 0.0, 0.0, 0.0, 0.0, 0.0, 0.0, 0.0, 0.0, 0.0, 0.0, 0.0, 0.0, 0.0, 0.0, 0.0, 0.0, 0.0, 0.0, 0.0, 0.0, 0.0, 0.0, 0.0, 0.0, 0.0, 0.0, 0.0, 0.0, 0.0, 0.0, 0.0, 0.0, 0.0, 0.0, 0.0, 0.0, 0.0, 0.0, 0.0, 0.0, 0.0, 0.0, 0.0, 0.0, 0.0, 0.0, 0.0, 0.0, 0.0, 0.0, 0.0, 0.0, 0.0, 0.0, 0.0, 0.0, 0.0, 0.0, 0.0, 0.0, 0.0, 0.0, 0.0, 0.0, 0.0, 0.0, 0.0, 0.0, 0.0, 0.0, 0.0, 0.0, 0.0, 0.0, 0.0, 0.0, 0.0, 0.0, 0.0, 0.0, 0.0, 0.0, 0.0, 0.0, 0.0, 0.0, 0.0, 0.0, 0.0, 0.0, 0.0, 0.0, 0.0, 0.0, 0.0, 0.0, 0.0, 0.0, 0.0, 0.0, 0.0, 0.0, 0.0, 0.0, 0.0, 0.0, 0.0, 0.0, 0.0, 0.0, 0.0, 0.0, 0.0, 0.0, 0.0, 0.0, 0.0, 0.0, 0.0, 0.0, 0.0, 0.0, 0.0, 0.0, 0.0, 0.0, 0.0, 0.0, 0.0, 0.0, 0.0, 0.0, 0.0, 0.0, 0.0, 0.0, 0.0, 0.0, 0.0, 0.0, 0.0, 0.0, 0.0, 0.0, 0.0, 0.0, 0.0, 0.0, 0.0, 0.0, 0.0, 0.0, 0.0, 0.0, 0.0, 0.0, 0.0, 0.0, 0.0, 0.0, 0.0, 0.0, 0.0, 0.0, 0.0, 0.0, 0.0, 0.0, 0.0, 0.0, 0.0, 0.0, 0.0, 0.0, 0.0, 0.0, 0.0, 0.0, 0.0, 0.0, 0.0, 0.0, 0.0, 0.0, 0.0, 0.0, 0.0, 0.0, 0.0, 0.0, 0.0, 0.0, 0.0, 0.0, 0.0, 0.0, 0.0, 0.0, 0.0, 0.0, 0.0, 0.0, 0.0, 0.0, 0.0, 0.0, 0.0, 0.0, 0.0, 0.0, 0.0, 0.0, 0.0, 0.0, 0.0, 0.0, 0.0, 0.0, 0.0, 0.0, 0.0, 0.0, 0.0, 0.0, 0.0, 0.0, 0.0, 0.0, 0.0, 0.0, 0.0, 0.0, 0.0, 0.0, 0.0, 0.0, 0.0, 0.0, 0.0, 0.0, 0.0, 0.0, 0.0, 0.0, 0.0, 0.0, 0.0, 0.0, 0.0, 0.0, 0.0, 0.0, 0.0, 0.0, 0.0, 0.0, 0.0, 0.0, 0.0, 0.0, 0.0, 0.0, 0.0, 0.0, 0.0, 0.0, 0.0, 0.0, 0.0, 0.0, 0.0, 0.0, 0.0, 0.0, 0.0, 0.0, 0.0, 0.0, 0.0, 0.0, 0.0, 0.0, 0.0, 0.0, 0.0, 0.0, 0.0, 0.0, 0.0, 0.0, 0.0, 0.0, 0.0, 0.0, 0.0, 0.0, 0.0, 0.0, 0.0, 0.0, 0.0, 0.0, 0.0, 0.0, 0.0, 0.0, 0.0, 0.0, 0.0, 0.0, 0.0, 0.0, 0.0, 0.0, 0.0, 0.0, 0.0, 0.0, 0.0, 0.0, 0.0, 0.0, 0.0, 0.0, 0.0, 0.0, 0.0, 0.0, 0.0, 0.0, 0.0, 0.0, 0.0, 0.0, 0.0, 0.0, 0.0, 0.0, 0.0, 0.0, 0.0, 0.0, 0.0, 0.0, 0.0, 0.0, 0.0, 0.0, 0.0, 0.0, 0.0, 0.0, 0.0, 0.0, 0.0, 0.0, 0.0, 0.0, 0.0, 0.0, 0.0, 0.0, 0.0, 0.0, 0.0, 0.0, 0.0, 0.0, 0.0, 0.0, 0.0, 0.0, 0.0, 0.0, 0.0, 0.0, 0.0, 0.0, 0.0, 0.0, 0.0, 0.0, 0.0, 0.0, 0.0, 0.0, 0.0, 0.0, 0.0, 0.0, 0.0, 0.0, 0.0, 0.0, 0.0, 0.0, 0.0, 0.0, 0.0, 0.0, 0.0, 0.0, 0.0, 0.0, 0.0, 0.0, 0.0, 0.0, 0.0, 0.0, 0.0, 0.0, 0.0, 0.0, 0.0, 0.0, 0.0, 0.0, 0.0, 0.0, 0.0, 0.0, 0.0, 0.0, 0.0, 0.0, 0.0, 0.0, 0.0, 0.0, 0.0, 0.0, 0.0, 0.0, 0.0, 0.0, 0.0, 0.0, 0.0, 0.0, 0.0, 0.0, 0.0, 0.0, 0.0, 0.0, 0.0, 0.0, 0.0, 0.0, 0.0, 0.0, 0.0, 0.0, 0.0, 0.0, 0.0, 0.0, 0.0, 0.0, 0.0, 0.0, 0.0, 0.0, 0.0, 0.0, 0.0, 0.0, 0.0, 0.0, 0.0, 0.0, 0.0, 0.0, 0.0, 0.0, 0.0, 0.0, 0.0, 0.0, 0.0, 0.0, 0.0, 0.0, 0.0])
me_cylinder.materials.append(mat_material_001)
me_cylinder.materials.append(mat_material_002)
me_cylinder.use_remesh_preserve_volume = False
me_cylinder.use_remesh_preserve_attributes = False
me_cylinder.use_mirror_vertex_groups = False
me_cylinder.update()

# ---- objects
ob_cylinder = bpy.data.objects.new('Cylinder', me_cylinder)

# ---- transforms, parenting, visibility, modifiers, constraints
ob_cylinder.location = (0.0, 0.0, -144.0)
ob_cylinder.rotation_euler = (-3.142, -0.0, 0.0)
ob_cylinder.scale = (36.0, 36.0, 36.0)
ob_cylinder.lineart.crease_threshold = 0.0

# ---- collection membership
col_collection_1.objects.link(ob_cylinder)

# ---- scene / render settings (as saved in the file)
scene.frame_start = 1; scene.frame_end = 250; scene.frame_set(38)
scene.render.engine = 'BLENDER_EEVEE_NEXT'
scene.render.resolution_percentage = 50
scene.render.dither_intensity = 0.0
scene.cycles.use_denoising = False
scene.cycles.samples = 128
scene.cycles.sampling_pattern = 'TABULATED_SOBOL'
scene.cycles.light_sampling_threshold = 0.0
scene.cycles.use_adaptive_sampling = False
scene.cycles.use_light_tree = False
scene.cycles.blur_glossy = 0.0
scene.cycles.sample_clamp_indirect = 0.0
scene.view_settings.view_transform = 'Standard'
bpy.context.view_layer.update()

# ---- added for rendering (the .blend has no active camera and no usable light): camera, sun
cam_auto = bpy.data.cameras.new('AutoCamera')
cam_auto.lens = 50.0
cam_auto.sensor_width = 36.0
cam_auto.clip_end = 8556.1
ob_auto_camera = bpy.data.objects.new('AutoCamera', cam_auto)
scene.collection.objects.link(ob_auto_camera)
ob_auto_camera.location = (503.474, -614.278, 241.613)
ob_auto_camera.rotation_euler = (1.09748, -7.21219e-08, 0.694738)
scene.camera = ob_auto_camera
light_auto_sun = bpy.data.lights.new('AutoSun', 'SUN')
light_auto_sun.energy = 3.0
light_auto_sun.angle = 0.0523599
ob_auto_sun = bpy.data.objects.new('AutoSun', light_auto_sun)
scene.collection.objects.link(ob_auto_sun)
ob_auto_sun.rotation_euler = (0.872665, 0.174533, 0.523599)
bpy.context.view_layer.update()
